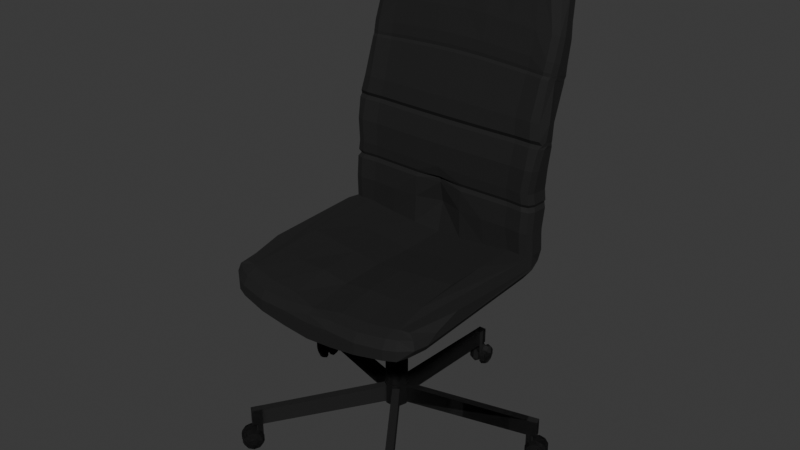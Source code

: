 # Source: office_chair.blend  (saved by Blender 4.3.34; exported with 4.5.12 LTS)
import bpy
from mathutils import Matrix  # noqa: F401  (used for matrix-valued properties, if any)

bpy.ops.wm.read_factory_settings(use_empty=True)
scene = bpy.context.scene
scene.name = 'Scene'

# ---- collections
col_collection = bpy.data.collections.new('Collection'); scene.collection.children.link(col_collection)

# ---- materials (node trees are filled in below, after node groups)
mat_material = bpy.data.materials.new('Material')
mat_material.alpha_threshold = 0.0
mat_material.roughness = 0.5
mat_material.line_color = (0.0, 0.0, 0.0, 1.0)

# ---- material node trees
mat_material.use_nodes = True; mat_material.node_tree.nodes.clear()
_N = mat_material.node_tree.nodes; _L = mat_material.node_tree.links
n0 = _N.new('ShaderNodeOutputMaterial'); n0.name = 'Material Output'; n0.location = (300, 300)
n1 = _N.new('ShaderNodeBsdfPrincipled'); n1.name = 'Principled BSDF'; n1.location = (10, 300)
n1.inputs[0].default_value = (0.007315, 0.007315, 0.007315, 1.0)
n1.inputs[2].default_value = 0.8818
n1.inputs[3].default_value = 1.45
_L.new(n1.outputs[0], n0.inputs[0])
n0.is_active_output = True

# ---- world
world_world = bpy.data.worlds.new('World'); scene.world = world_world
world_world.use_nodes = True; world_world.node_tree.nodes.clear()
_N = world_world.node_tree.nodes; _L = world_world.node_tree.links
n0 = _N.new('ShaderNodeOutputWorld'); n0.name = 'World Output'; n0.location = (300, 300)
n1 = _N.new('ShaderNodeBackground'); n1.name = 'Background'; n1.location = (10, 300)
n1.inputs[0].default_value = (0.05088, 0.05088, 0.05088, 1.0)
_L.new(n1.outputs[0], n0.inputs[0])
n0.is_active_output = True
world_world.color = (0.05088, 0.05088, 0.05088)
world_world.sun_shadow_jitter_overblur = 0.0

# ---- meshes
me_plane_001 = bpy.data.meshes.new('Plane.001')
me_plane_001.from_pydata([(-1.033, 0.9478, 0.1327), (-0.8236, -0.9498, 0.1078), (-0.5491, -1.002, 0.0726), (-0.2745, -1.003, 0.03187), (0.0, -1.004, 0.007902), (0.0, 0.9792, 0.0102), (-0.2745, 0.9768, 0.03486), (-0.5491, 0.983, 0.0725), (-0.8236, 0.9914, 0.1182), (-1.098, 0.9978, 0.2254), (-0.8236, 0.9912, 0.2285), (-0.8236, -0.9489, 0.2137), (-0.5491, -1.001, 0.1818), (-0.2745, -1.002, 0.1564), (0.0, -1.003, 0.1322), (0.0, 0.9864, 0.1009), (-0.2745, 0.9762, 0.1363), (-0.5491, 0.982, 0.1776), (-0.938, -0.8976, 0.1147), (-1.021, -0.5937, 0.1199), (-0.9888, -0.7918, 0.1249), (-1.085, -0.6423, 0.2152), (-0.938, -0.8969, 0.2184), (-1.054, -0.7914, 0.2203), (-0.8236, 0.9947, 0.3414), (0.0, 1.008, 0.2549), (-0.2745, 0.9806, 0.2865), (-0.5491, 0.9853, 0.3094), (-0.7521, 1.29, 0.1799), (4.955e-11, 1.274, 0.09235), (-0.2507, 1.276, 0.1096), (-0.5014, 1.282, 0.1437), (-0.7909, 1.288, 0.284), (-0.2636, 1.279, 0.2479), (-0.5273, 1.285, 0.2627), (5.231e-11, 1.28, 0.241), (-0.7865, 0.991, 0.5713), (5.801e-10, 1.089, 0.5616), (-0.2622, 0.9964, 0.5676), (-0.5244, 0.9822, 0.5697), (-0.7865, 1.314, 0.5527), (-0.5244, 1.321, 0.5531), (6.319e-10, 1.31, 0.5527), (-0.2622, 1.333, 0.5524), (-0.7873, 1.02, 0.7753), (1.656e-09, 1.054, 0.7741), (-0.2624, 1.005, 0.7759), (-0.5249, 1.011, 0.7757), (-0.7873, 1.329, 0.744), (-0.5249, 1.347, 0.7434), (1.708e-09, 1.336, 0.7438), (-0.2624, 1.357, 0.743), (-0.7698, 1.043, 0.8126), (-7.62e-10, 1.06, 0.812), (-0.2566, 1.028, 0.8131), (-0.5132, 1.035, 0.8129), (-0.7814, 1.026, 0.8472), (7.255e-09, 1.024, 0.8473), (-0.2605, 1.011, 0.8478), (-0.5209, 1.018, 0.8475), (-0.7814, 1.339, 0.8152), (-0.5209, 1.362, 0.8144), (7.306e-09, 1.346, 0.8149), (-0.2605, 1.377, 0.8139), (-0.7689, 1.029, 0.9499), (1.868e-09, 1.011, 0.9505), (-0.2563, 1.014, 0.9504), (-0.5126, 1.021, 0.9502), (-0.7689, 1.353, 0.9168), (-0.5126, 1.38, 0.9158), (1.918e-09, 1.367, 0.9163), (-0.2563, 1.393, 0.9153), (-0.7883, 1.056, 1.174), (7.847e-10, 1.037, 1.175), (-0.2628, 1.04, 1.174), (-0.5255, 1.047, 1.174), (-0.7883, 1.387, 1.124), (-0.5255, 1.412, 1.124), (8.366e-10, 1.402, 1.124), (-0.2628, 1.436, 1.123), (-0.7907, 1.117, 1.374), (0.002375, 1.098, 1.375), (-0.2844, 1.101, 1.375), (-0.5375, 1.108, 1.374), (-0.7907, 1.425, 1.313), (-0.5375, 1.449, 1.312), (0.0002019, 1.439, 1.314), (-0.2844, 1.466, 1.312), (-0.7765, 1.157, 1.4), (0.0002019, 1.139, 1.401), (-0.2588, 1.141, 1.401), (-0.5176, 1.148, 1.4), (-0.7792, 1.134, 1.441), (0.0002019, 1.117, 1.443), (-0.2597, 1.119, 1.443), (-0.5194, 1.126, 1.441), (-0.7792, 1.447, 1.37), (-0.5194, 1.462, 1.37), (0.0002019, 1.454, 1.373), (-0.2597, 1.492, 1.371), (-0.7591, 1.172, 1.595), (4.888e-09, 1.159, 1.605), (-0.253, 1.161, 1.604), (-0.506, 1.166, 1.599), (-0.7591, 1.478, 1.512), (-0.506, 1.511, 1.515), (4.938e-09, 1.492, 1.522), (-0.253, 1.527, 1.519), (-0.7726, 1.313, 1.967), (5.92e-09, 1.309, 1.999), (-0.2575, 1.31, 1.994), (-0.5151, 1.311, 1.982), (-0.7726, 1.592, 1.869), (-0.5151, 1.619, 1.883), (5.971e-09, 1.611, 1.9), (-0.2575, 1.631, 1.894), (-0.7772, 1.335, 1.99), (4.835e-09, 1.331, 2.023), (-0.2591, 1.332, 2.018), (-0.5181, 1.333, 2.006), (-0.7777, 1.337, 2.022), (5.044e-09, 1.334, 2.057), (-0.2592, 1.334, 2.052), (-0.5184, 1.335, 2.039), (-0.7777, 1.609, 1.926), (-0.5184, 1.636, 1.942), (5.095e-09, 1.629, 1.961), (-0.2592, 1.651, 1.955), (-0.7828, 1.361, 2.119), (4.966e-09, 1.36, 2.159), (-0.2609, 1.36, 2.154), (-0.5219, 1.36, 2.138), (-0.7828, 1.642, 2.024), (-0.5219, 1.667, 2.042), (5.018e-09, 1.658, 2.064), (-0.2609, 1.68, 2.057), (-0.7794, 1.438, 2.34), (4.447e-09, 1.45, 2.39), (-0.2598, 1.442, 2.383), (-0.5196, 1.44, 2.364), (-0.7794, 1.721, 2.244), (-0.5196, 1.741, 2.268), (4.498e-09, 1.74, 2.295), (-0.2598, 1.748, 2.287), (-0.9593, 0.9807, 0.3456), (-1.055, 1.067, 0.3342), (-1.09, 0.9929, 0.2474), (-1.056, 0.8779, 0.3469), (-1.027, 1.002, 0.3426), (-1.031, 1.208, 0.2086), (-0.9037, 1.294, 0.1918), (-0.9821, 1.27, 0.1994), (-1.055, 1.208, 0.3108), (-0.9309, 1.289, 0.2949), (-1.026, 1.274, 0.3003), (-1.049, 1.064, 0.5635), (-0.9531, 0.9755, 0.5707), (-1.021, 0.9975, 0.5677), (-1.049, 1.227, 0.5555), (-0.926, 1.295, 0.5531), (-1.005, 1.295, 0.5531), (-0.9537, 1.004, 0.7772), (-1.05, 1.091, 0.769), (-1.022, 1.025, 0.7753), (-0.9515, 1.294, 0.7452), (-1.05, 1.27, 0.7518), (-1.021, 1.303, 0.7466), (-1.026, 1.117, 0.8059), (-0.9302, 1.028, 0.8143), (-0.9983, 1.051, 0.8123), (-1.026, 1.272, 0.7911), (-0.9459, 1.01, 0.8491), (-1.042, 1.098, 0.8408), (-1.014, 1.031, 0.8472), (-1.042, 1.285, 0.8229), (-0.9443, 1.32, 0.8159), (-1.013, 1.31, 0.8179), (-0.9296, 1.012, 0.9518), (-1.025, 1.099, 0.9436), (-0.9972, 1.033, 0.9499), (-1.025, 1.298, 0.9245), (-0.9281, 1.326, 0.9177), (-0.9968, 1.322, 0.9196), (-0.9556, 1.037, 1.177), (-1.051, 1.125, 1.165), (-1.023, 1.058, 1.174), (-1.051, 1.286, 1.138), (-0.9542, 1.342, 1.126), (-1.023, 1.312, 1.13), (-0.9546, 1.1, 1.378), (-1.069, 1.188, 1.362), (-1.042, 1.122, 1.374), (-1.045, 1.352, 1.33), (-0.9514, 1.388, 1.314), (-1.017, 1.36, 1.319), (-1.072, 1.233, 1.387), (-0.948, 1.143, 1.403), (-1.055, 1.166, 1.399), (-1.038, 1.359, 1.364), (-1.008, 1.374, 1.354), (-0.9482, 1.118, 1.446), (-1.069, 1.207, 1.427), (-1.039, 1.14, 1.441), (-0.9439, 1.4, 1.372), (-1.042, 1.361, 1.39), (-1.013, 1.372, 1.378), (-1.066, 1.263, 1.578), (-0.9276, 1.156, 1.6), (-1.013, 1.178, 1.595), (-1.019, 1.422, 1.533), (-0.9193, 1.446, 1.512), (-0.9894, 1.436, 1.519), (-0.9363, 1.295, 1.965), (-1.03, 1.379, 1.934), (-1.003, 1.316, 1.956), (-1.04, 1.529, 1.885), (-0.9351, 1.569, 1.861), (-1.002, 1.567, 1.866), (-0.9426, 1.318, 1.987), (-1.036, 1.402, 1.955), (-1.009, 1.34, 1.977), (-1.04, 1.535, 1.912), (-0.9433, 1.322, 2.019), (-1.037, 1.404, 1.988), (-1.009, 1.346, 2.009), (-1.047, 1.545, 1.941), (-0.9424, 1.596, 1.917), (-1.009, 1.593, 1.922), (-0.9503, 1.354, 2.113), (-1.044, 1.436, 2.082), (-1.016, 1.381, 2.103), (-0.9494, 1.631, 2.013), (-1.042, 1.57, 2.035), (-1.016, 1.603, 2.017), (-1.037, 1.521, 2.296), (-0.9456, 1.444, 2.33), (-1.012, 1.474, 2.318), (-1.029, 1.63, 2.25), (-0.9432, 1.709, 2.23), (-1.005, 1.69, 2.232), (-0.6722, 1.731, 2.842), (-0.6922, 1.632, 2.795), (-0.6797, 1.673, 2.838), (2.69e-09, 1.739, 2.857), (2.921e-09, 1.639, 2.812), (2.752e-09, 1.68, 2.853), (-0.2376, 1.737, 2.849), (-0.242, 1.638, 2.804), (-0.2389, 1.679, 2.845), (-0.4753, 1.735, 2.86), (-0.4841, 1.635, 2.805), (-0.4779, 1.677, 2.856), (-0.691, 1.869, 2.704), (-0.6638, 1.833, 2.811), (-0.6762, 1.876, 2.774), (-0.4841, 1.894, 2.725), (-0.4753, 1.844, 2.827), (-0.4779, 1.89, 2.79), (2.969e-09, 1.888, 2.732), (2.709e-09, 1.84, 2.825), (2.791e-09, 1.883, 2.788), (-0.242, 1.886, 2.724), (-0.2376, 1.839, 2.816), (-0.2389, 1.882, 2.78), (-0.8151, 1.739, 2.804), (-0.9747, 1.69, 2.637), (-0.9158, 1.717, 2.726), (-0.7658, 1.715, 2.826), (-0.8089, 1.613, 2.751), (-0.7841, 1.656, 2.818), (-0.8004, 1.72, 2.813), (-0.9261, 1.628, 2.66), (-0.8772, 1.668, 2.744), (-0.7525, 1.83, 2.791), (-0.8075, 1.862, 2.653), (-0.7793, 1.866, 2.743), (-0.8151, 1.796, 2.784), (-0.9747, 1.783, 2.607), (-0.9158, 1.796, 2.7), (-0.797, 1.82, 2.78), (-0.9258, 1.846, 2.59), (-0.8759, 1.848, 2.685), (-0.8236, -0.7714, 0.3342), (-0.8236, -0.8947, 0.2997), (-0.5491, -1.0, 0.1952), (-0.5491, -0.8232, 0.312), (-0.5491, -0.9462, 0.2772), (-0.2745, -1.0, 0.1931), (-0.2745, -0.8239, 0.2999), (-0.2745, -0.9447, 0.2695), (0.0, -1.001, 0.1743), (0.0, -0.895, 0.2744), (0.0, -0.9683, 0.2456), (-1.054, -0.7914, 0.2209), (-0.9631, -0.7342, 0.3373), (-1.027, -0.7726, 0.3028), (-1.085, -0.6423, 0.2158), (-1.077, -0.1969, 0.3411), (-1.083, -0.5108, 0.2768), (-0.8679, -0.751, 0.3356), (-0.9174, -0.852, 0.3019), (-0.8236, 0.5365, 0.3594), (-0.8236, 0.07843, 0.3792), (-0.8236, -0.3813, 0.3605), (-0.5491, -0.4218, 0.3517), (-0.5491, 0.04842, 0.3669), (-0.5491, 0.5166, 0.3311), (-0.2745, -0.4236, 0.3522), (-0.2745, 0.04408, 0.3419), (-0.2745, 0.5104, 0.2996), (0.0, -0.4261, 0.3097), (0.0, 0.04121, 0.3048), (0.0, 0.5071, 0.2672), (0.0377, 1.777, -1.443), (0.0377, 1.784, -1.277), (0.03773, 1.828, -1.447), (0.03773, 1.835, -1.281), (0.03768, 1.717, -1.438), (0.03768, 1.724, -1.272), (0.0377, 1.772, -1.57), (0.03768, 1.712, -1.565), (0.0377, 1.77, -1.614), (0.03768, 1.71, -1.609), (0.03774, 1.848, -1.572), (0.03774, 1.846, -1.616), (0.03707, 1.817, -1.712), (0.03241, 1.889, -1.693), (0.02977, 1.935, -1.639), (0.03018, 1.938, -1.57), (0.03347, 1.897, -1.512), (0.03838, 1.826, -1.488), (0.04304, 1.754, -1.507), (0.04567, 1.708, -1.562), (0.04527, 1.705, -1.631), (0.04198, 1.747, -1.688), (0.08391, 1.821, -1.697), (0.0799, 1.883, -1.681), (0.07763, 1.923, -1.634), (0.07798, 1.926, -1.574), (0.08081, 1.89, -1.525), (0.08504, 1.829, -1.504), (0.08906, 1.767, -1.521), (0.09133, 1.728, -1.567), (0.09098, 1.725, -1.627), (0.08815, 1.761, -1.677), (0.1079, 1.826, -1.628), (0.1068, 1.844, -1.623), (0.1061, 1.855, -1.61), (0.1062, 1.855, -1.594), (0.107, 1.845, -1.58), (0.1082, 1.828, -1.574), (0.1093, 1.811, -1.578), (0.11, 1.8, -1.592), (0.1099, 1.799, -1.608), (0.1091, 1.809, -1.622), (-0.0377, 1.777, -1.443), (-0.0377, 1.784, -1.277), (-0.03773, 1.828, -1.447), (-0.03773, 1.835, -1.281), (-0.03769, 1.717, -1.438), (-0.03769, 1.724, -1.272), (-0.0377, 1.772, -1.57), (-0.03769, 1.712, -1.565), (-0.0377, 1.77, -1.614), (-0.03769, 1.71, -1.609), (-0.03775, 1.848, -1.572), (-0.03775, 1.846, -1.616), (-0.03707, 1.817, -1.712), (-0.03241, 1.889, -1.693), (-0.02978, 1.935, -1.639), (-0.03018, 1.938, -1.57), (-0.03347, 1.897, -1.512), (-0.03838, 1.826, -1.488), (-0.04304, 1.754, -1.507), (-0.04567, 1.708, -1.562), (-0.04527, 1.705, -1.631), (-0.04198, 1.747, -1.688), (-0.08392, 1.821, -1.697), (-0.0799, 1.883, -1.681), (-0.07763, 1.923, -1.634), (-0.07798, 1.926, -1.574), (-0.08081, 1.89, -1.525), (-0.08505, 1.829, -1.504), (-0.08906, 1.767, -1.521), (-0.09133, 1.728, -1.567), (-0.09098, 1.725, -1.627), (-0.08815, 1.761, -1.677), (-0.1079, 1.826, -1.628), (-0.1068, 1.844, -1.623), (-0.1061, 1.855, -1.61), (-0.1062, 1.855, -1.594), (-0.107, 1.845, -1.58), (-0.1082, 1.828, -1.574), (-0.1093, 1.811, -1.578), (-0.11, 1.8, -1.592), (-0.1099, 1.799, -1.608), (-0.1091, 1.809, -1.622), (0.03712, 0.1341, -1.351), (0.09733, 0.1814, -1.353), (0.1204, 0.258, -1.355), (0.09741, 0.3347, -1.358), (0.03726, 0.3821, -1.36), (0.03712, 0.135, -1.329), (0.09733, 0.1824, -1.33), (0.1204, 0.259, -1.333), (0.09741, 0.3356, -1.336), (0.03726, 0.383, -1.338), (0.03712, 0.1425, -1.149), (0.09733, 0.1898, -1.15), (0.1204, 0.2664, -1.153), (0.09741, 0.3431, -1.156), (0.03726, 0.3905, -1.157), (0.03712, 0.1438, -1.118), (0.09733, 0.1911, -1.12), (0.1204, 0.2677, -1.123), (0.09741, 0.3443, -1.125), (0.03726, 0.3917, -1.127), (0.03426, 0.1534, -1.119), (0.08982, 0.197, -1.12), (0.1111, 0.2677, -1.123), (0.08989, 0.3384, -1.125), (0.03438, 0.3822, -1.127), (0.03426, 0.1814, -0.4448), (0.08982, 0.225, -0.4463), (0.1111, 0.2957, -0.4488), (0.08989, 0.3664, -0.4513), (0.03438, 0.4102, -0.4529), (0.03707, 0.172, -0.4444), (0.09718, 0.2192, -0.4461), (0.1202, 0.2957, -0.4488), (0.09726, 0.3722, -0.4515), (0.0372, 0.4195, -0.4532), (0.03707, 0.1726, -0.429), (0.09718, 0.2199, -0.4306), (0.1202, 0.2963, -0.4333), (0.09726, 0.3729, -0.436), (0.0372, 0.4202, -0.4377), (0.03406, 0.183, -0.4216), (0.08929, 0.2264, -0.4231), (0.1104, 0.2967, -0.4256), (0.08937, 0.367, -0.4281), (0.03418, 0.4105, -0.4296), (0.02094, 0.2268, -0.4231), (0.05491, 0.2535, -0.4241), (0.0679, 0.2967, -0.4256), (0.05495, 0.3399, -0.4271), (0.02102, 0.3667, -0.4281), (0.02094, 0.2308, -0.3265), (0.05491, 0.2575, -0.3274), (0.0679, 0.3007, -0.329), (0.05495, 0.3439, -0.3305), (0.02102, 0.3707, -0.3314), (0.0248, 0.2179, -0.326), (0.06503, 0.2495, -0.3271), (0.08041, 0.3007, -0.329), (0.06508, 0.3519, -0.3308), (0.02489, 0.3836, -0.3319), (0.0248, 0.2204, -0.2668), (0.06503, 0.252, -0.2679), (0.08041, 0.3032, -0.2697), (0.06508, 0.3544, -0.2715), (0.02489, 0.386, -0.2726), (0.03254, 0.1949, -0.2562), (0.08531, 0.2364, -0.2576), (0.1055, 0.3036, -0.26), (0.08538, 0.3707, -0.2624), (0.03266, 0.4123, -0.2639), (0.04521, 0.1549, -0.1993), (0.1185, 0.2125, -0.2013), (0.1466, 0.3058, -0.2046), (0.1186, 0.3992, -0.2079), (0.04538, 0.4569, -0.2099), (0.03768, 1.717, -1.438), (0.03768, 1.724, -1.272), (-0.03712, 0.1341, -1.351), (-0.09733, 0.1814, -1.353), (-0.1204, 0.258, -1.355), (-0.09741, 0.3347, -1.358), (-0.03726, 0.3821, -1.36), (-0.03712, 0.135, -1.329), (-0.09733, 0.1824, -1.33), (-0.1204, 0.259, -1.333), (-0.09741, 0.3356, -1.336), (-0.03726, 0.383, -1.338), (-0.03712, 0.1425, -1.149), (-0.09733, 0.1898, -1.15), (-0.1204, 0.2664, -1.153), (-0.09741, 0.3431, -1.156), (-0.03726, 0.3905, -1.157), (-0.03712, 0.1438, -1.118), (-0.09733, 0.1911, -1.12), (-0.1204, 0.2677, -1.123), (-0.09741, 0.3443, -1.125), (-0.03726, 0.3917, -1.127), (-0.03426, 0.1534, -1.119), (-0.08982, 0.197, -1.12), (-0.1111, 0.2677, -1.123), (-0.08989, 0.3384, -1.125), (-0.03438, 0.3822, -1.127), (-0.03426, 0.1814, -0.4448), (-0.08982, 0.225, -0.4463), (-0.1111, 0.2957, -0.4488), (-0.08989, 0.3664, -0.4513), (-0.03438, 0.4102, -0.4529), (-0.03707, 0.172, -0.4444), (-0.09718, 0.2192, -0.4461), (-0.1202, 0.2957, -0.4488), (-0.09726, 0.3722, -0.4515), (-0.0372, 0.4195, -0.4532), (-0.03707, 0.1726, -0.429), (-0.09718, 0.2199, -0.4306), (-0.1202, 0.2963, -0.4333), (-0.09726, 0.3729, -0.436), (-0.0372, 0.4202, -0.4377), (-0.03406, 0.183, -0.4216), (-0.08929, 0.2264, -0.4231), (-0.1104, 0.2967, -0.4256), (-0.08937, 0.367, -0.4281), (-0.03418, 0.4105, -0.4296), (-0.02094, 0.2268, -0.4231), (-0.05491, 0.2535, -0.4241), (-0.0679, 0.2967, -0.4256), (-0.05495, 0.3399, -0.4271), (-0.02102, 0.3667, -0.4281), (-0.02094, 0.2308, -0.3265), (-0.05491, 0.2575, -0.3274), (-0.0679, 0.3007, -0.329), (-0.05495, 0.3439, -0.3305), (-0.02102, 0.3707, -0.3314), (-0.0248, 0.2179, -0.326), (-0.06503, 0.2495, -0.3271), (-0.08041, 0.3007, -0.329), (-0.06508, 0.3519, -0.3308), (-0.02489, 0.3836, -0.3319), (-0.0248, 0.2204, -0.2668), (-0.06503, 0.252, -0.2679), (-0.08041, 0.3032, -0.2697), (-0.06508, 0.3544, -0.2715), (-0.02489, 0.386, -0.2726), (-0.03254, 0.1949, -0.2562), (-0.08531, 0.2364, -0.2576), (-0.1055, 0.3036, -0.26), (-0.08538, 0.3707, -0.2624), (-0.03266, 0.4123, -0.2639), (-0.04521, 0.1549, -0.1993), (-0.1185, 0.2125, -0.2013), (-0.1466, 0.3058, -0.2046), (-0.1186, 0.3992, -0.2079), (-0.04538, 0.4569, -0.2099), (-0.03768, 1.717, -1.438), (-0.03768, 1.724, -1.272), (-1.323, 0.7653, -1.407), (-1.323, 0.7722, -1.241), (-1.368, 0.781, -1.41), (-1.368, 0.7879, -1.244), (-1.271, 0.7469, -1.404), (-1.271, 0.7539, -1.237), (-1.323, 0.76, -1.534), (-1.271, 0.7417, -1.531), (-1.323, 0.7582, -1.578), (-1.271, 0.7398, -1.575), (-1.39, 0.7835, -1.535), (-1.39, 0.7817, -1.579), (-1.369, 0.7694, -1.675), (-1.432, 0.7874, -1.654), (-1.472, 0.8006, -1.599), (-1.472, 0.8039, -1.53), (-1.432, 0.7961, -1.473), (-1.368, 0.7801, -1.451), (-1.304, 0.762, -1.472), (-1.265, 0.7488, -1.528), (-1.265, 0.7455, -1.597), (-1.305, 0.7534, -1.653), (-1.357, 0.8194, -1.662), (-1.412, 0.835, -1.644), (-1.446, 0.8463, -1.596), (-1.446, 0.8492, -1.536), (-1.412, 0.8424, -1.488), (-1.357, 0.8286, -1.469), (-1.302, 0.8131, -1.487), (-1.268, 0.8017, -1.535), (-1.268, 0.7988, -1.594), (-1.302, 0.8056, -1.643), (-1.352, 0.8476, -1.593), (-1.367, 0.8519, -1.588), (-1.377, 0.8551, -1.575), (-1.376, 0.8559, -1.558), (-1.367, 0.854, -1.545), (-1.352, 0.8502, -1.539), (-1.336, 0.8458, -1.544), (-1.327, 0.8426, -1.558), (-1.327, 0.8418, -1.574), (-1.336, 0.8437, -1.588), (-1.347, 0.6876, -1.404), (-1.347, 0.6945, -1.238), (-1.391, 0.7032, -1.407), (-1.391, 0.7101, -1.241), (-1.294, 0.6693, -1.401), (-1.294, 0.6762, -1.235), (-1.347, 0.6824, -1.531), (-1.294, 0.664, -1.528), (-1.347, 0.6805, -1.575), (-1.294, 0.6622, -1.572), (-1.413, 0.7058, -1.532), (-1.413, 0.704, -1.576), (-1.391, 0.693, -1.672), (-1.452, 0.7207, -1.652), (-1.49, 0.7393, -1.597), (-1.49, 0.7418, -1.527), (-1.453, 0.7271, -1.471), (-1.392, 0.701, -1.449), (-1.331, 0.6733, -1.469), (-1.293, 0.6547, -1.524), (-1.293, 0.6523, -1.594), (-1.331, 0.6669, -1.65), (-1.409, 0.6465, -1.656), (-1.462, 0.6704, -1.638), (-1.494, 0.6864, -1.59), (-1.494, 0.6885, -1.531), (-1.462, 0.6759, -1.482), (-1.41, 0.6534, -1.463), (-1.357, 0.6296, -1.48), (-1.325, 0.6136, -1.528), (-1.324, 0.6114, -1.588), (-1.357, 0.624, -1.636), (-1.418, 0.6253, -1.585), (-1.433, 0.632, -1.581), (-1.442, 0.6365, -1.567), (-1.442, 0.6371, -1.55), (-1.433, 0.6335, -1.537), (-1.418, 0.6272, -1.531), (-1.404, 0.6206, -1.536), (-1.395, 0.6161, -1.55), (-1.395, 0.6155, -1.566), (-1.404, 0.619, -1.58), (-0.8555, -0.9491, -1.346), (-0.8555, -0.9422, -1.18), (-0.8832, -0.9904, -1.348), (-0.8832, -0.9835, -1.182), (-0.8232, -0.9008, -1.346), (-0.8232, -0.8938, -1.179), (-0.8555, -0.9544, -1.473), (-0.8232, -0.906, -1.472), (-0.8555, -0.9562, -1.517), (-0.8232, -0.9079, -1.517), (-0.8968, -1.016, -1.471), (-0.8968, -1.018, -1.515), (-0.8829, -1.002, -1.612), (-0.9177, -1.062, -1.589), (-0.9394, -1.097, -1.532), (-0.9398, -1.094, -1.463), (-0.9186, -1.054, -1.408), (-0.884, -0.9921, -1.389), (-0.8492, -0.9325, -1.412), (-0.8275, -0.8976, -1.469), (-0.8271, -0.9007, -1.539), (-0.8483, -0.9406, -1.593), (-0.9228, -0.9747, -1.598), (-0.9528, -1.026, -1.578), (-0.9715, -1.056, -1.529), (-0.9718, -1.053, -1.469), (-0.9536, -1.019, -1.422), (-0.9238, -0.966, -1.405), (-0.8938, -0.9147, -1.426), (-0.875, -0.8846, -1.475), (-0.8747, -0.8873, -1.535), (-0.893, -0.9217, -1.582), (-0.9432, -0.9581, -1.529), (-0.9516, -0.9725, -1.524), (-0.9569, -0.9809, -1.51), (-0.957, -0.9801, -1.493), (-0.9518, -0.9705, -1.48), (-0.9435, -0.9557, -1.475), (-0.9351, -0.9413, -1.481), (-0.9299, -0.9328, -1.495), (-0.9298, -0.9336, -1.512), (-0.9349, -0.9432, -1.525), (-0.7945, -0.9971, -1.345), (-0.7945, -0.9902, -1.179), (-0.8222, -1.038, -1.346), (-0.8222, -1.032, -1.18), (-0.7622, -0.9487, -1.344), (-0.7622, -0.9418, -1.177), (-0.7945, -1.002, -1.471), (-0.7622, -0.954, -1.471), (-0.7945, -1.004, -1.516), (-0.7622, -0.9558, -1.515), (-0.8357, -1.064, -1.469), (-0.8357, -1.066, -1.513), (-0.8229, -1.049, -1.611), (-0.8653, -1.103, -1.587), (-0.8912, -1.135, -1.53), (-0.8909, -1.132, -1.461), (-0.8645, -1.096, -1.406), (-0.8219, -1.041, -1.387), (-0.7795, -0.9873, -1.41), (-0.7536, -0.9557, -1.467), (-0.7539, -0.9583, -1.537), (-0.7804, -0.9941, -1.591), (-0.787, -1.082, -1.594), (-0.8235, -1.128, -1.574), (-0.8459, -1.155, -1.525), (-0.8456, -1.153, -1.466), (-0.8228, -1.122, -1.418), (-0.7862, -1.074, -1.402), (-0.7497, -1.028, -1.422), (-0.7273, -1.001, -1.471), (-0.7275, -1.003, -1.53), (-0.7504, -1.034, -1.578), (-0.7686, -1.095, -1.525), (-0.7789, -1.108, -1.519), (-0.7851, -1.116, -1.505), (-0.7851, -1.115, -1.488), (-0.7787, -1.107, -1.475), (-0.7684, -1.093, -1.471), (-0.7582, -1.08, -1.476), (-0.7519, -1.073, -1.49), (-0.752, -1.073, -1.507), (-0.7584, -1.082, -1.52), (0.7945, -0.9971, -1.345), (0.7945, -0.9902, -1.179), (0.8222, -1.038, -1.346), (0.8222, -1.032, -1.18), (0.7622, -0.9487, -1.344), (0.7622, -0.9418, -1.177), (0.7945, -1.002, -1.471), (0.7622, -0.954, -1.471), (0.7945, -1.004, -1.516), (0.7622, -0.9558, -1.515), (0.8357, -1.064, -1.469), (0.8357, -1.066, -1.513), (0.8229, -1.049, -1.611), (0.8653, -1.103, -1.587), (0.8913, -1.135, -1.53), (0.8909, -1.132, -1.461), (0.8645, -1.096, -1.406), (0.8219, -1.041, -1.387), (0.7795, -0.9873, -1.41), (0.7536, -0.9557, -1.467), (0.7539, -0.9583, -1.537), (0.7804, -0.9941, -1.591), (0.787, -1.082, -1.594), (0.8235, -1.128, -1.574), (0.8459, -1.155, -1.525), (0.8456, -1.153, -1.466), (0.8228, -1.122, -1.418), (0.7862, -1.074, -1.402), (0.7497, -1.028, -1.422), (0.7273, -1.001, -1.471), (0.7275, -1.003, -1.53), (0.7504, -1.034, -1.578), (0.7686, -1.095, -1.525), (0.7789, -1.108, -1.519), (0.7851, -1.116, -1.505), (0.7851, -1.115, -1.488), (0.7787, -1.107, -1.475), (0.7684, -1.093, -1.471), (0.7582, -1.08, -1.476), (0.7519, -1.073, -1.49), (0.752, -1.073, -1.507), (0.7584, -1.082, -1.52), (0.8555, -0.9491, -1.346), (0.8555, -0.9422, -1.18), (0.8832, -0.9904, -1.348), (0.8832, -0.9835, -1.182), (0.8232, -0.9008, -1.346), (0.8232, -0.8938, -1.179), (0.8555, -0.9544, -1.473), (0.8232, -0.906, -1.472), (0.8555, -0.9562, -1.517), (0.8232, -0.9079, -1.517), (0.8968, -1.016, -1.471), (0.8968, -1.018, -1.515), (0.8829, -1.002, -1.612), (0.9177, -1.062, -1.589), (0.9394, -1.097, -1.532), (0.9398, -1.094, -1.463), (0.9186, -1.054, -1.408), (0.884, -0.9921, -1.389), (0.8492, -0.9325, -1.412), (0.8275, -0.8976, -1.469), (0.8271, -0.9007, -1.539), (0.8483, -0.9406, -1.593), (0.9228, -0.9747, -1.598), (0.9528, -1.026, -1.578), (0.9715, -1.056, -1.529), (0.9718, -1.053, -1.469), (0.9536, -1.019, -1.422), (0.9238, -0.966, -1.405), (0.8938, -0.9147, -1.426), (0.875, -0.8846, -1.475), (0.8747, -0.8873, -1.535), (0.893, -0.9217, -1.582), (0.9432, -0.9581, -1.529), (0.9516, -0.9725, -1.524), (0.9569, -0.9809, -1.51), (0.957, -0.9801, -1.493), (0.9518, -0.9705, -1.48), (0.9435, -0.9557, -1.475), (0.9351, -0.9413, -1.481), (0.9299, -0.9328, -1.495), (0.9298, -0.9336, -1.512), (0.9349, -0.9432, -1.525), (1.347, 0.6876, -1.404), (1.347, 0.6945, -1.238), (1.391, 0.7032, -1.407), (1.391, 0.7101, -1.241), (1.294, 0.6693, -1.401), (1.294, 0.6762, -1.235), (1.347, 0.6824, -1.531), (1.294, 0.664, -1.528), (1.347, 0.6805, -1.575), (1.294, 0.6622, -1.572), (1.413, 0.7058, -1.532), (1.413, 0.704, -1.576), (1.391, 0.693, -1.672), (1.452, 0.7207, -1.652), (1.49, 0.7393, -1.597), (1.49, 0.7418, -1.527), (1.453, 0.7271, -1.471), (1.392, 0.701, -1.449), (1.331, 0.6733, -1.469), (1.293, 0.6547, -1.524), (1.293, 0.6523, -1.594), (1.331, 0.6669, -1.65), (1.409, 0.6466, -1.656), (1.462, 0.6704, -1.638), (1.494, 0.6864, -1.59), (1.494, 0.6885, -1.531), (1.462, 0.6759, -1.482), (1.41, 0.6534, -1.463), (1.357, 0.6296, -1.48), (1.325, 0.6136, -1.528), (1.324, 0.6114, -1.588), (1.357, 0.624, -1.636), (1.418, 0.6253, -1.585), (1.433, 0.632, -1.581), (1.442, 0.6365, -1.567), (1.442, 0.6371, -1.55), (1.433, 0.6335, -1.537), (1.418, 0.6272, -1.531), (1.404, 0.6206, -1.536), (1.395, 0.6161, -1.55), (1.395, 0.6155, -1.566), (1.404, 0.619, -1.58), (1.323, 0.7653, -1.407), (1.323, 0.7722, -1.241), (1.368, 0.781, -1.41), (1.368, 0.7879, -1.244), (1.271, 0.7469, -1.404), (1.271, 0.7539, -1.237), (1.323, 0.76, -1.534), (1.271, 0.7417, -1.531), (1.323, 0.7582, -1.578), (1.271, 0.7398, -1.575), (1.39, 0.7835, -1.535), (1.39, 0.7817, -1.579), (1.369, 0.7694, -1.675), (1.432, 0.7874, -1.654), (1.472, 0.8006, -1.599), (1.472, 0.8039, -1.53), (1.432, 0.7961, -1.473), (1.368, 0.7801, -1.451), (1.304, 0.762, -1.472), (1.265, 0.7488, -1.528), (1.265, 0.7455, -1.597), (1.305, 0.7534, -1.653), (1.357, 0.8194, -1.662), (1.412, 0.835, -1.644), (1.446, 0.8463, -1.596), (1.446, 0.8492, -1.536), (1.412, 0.8424, -1.488), (1.357, 0.8286, -1.469), (1.302, 0.8131, -1.487), (1.268, 0.8017, -1.535), (1.268, 0.7988, -1.594), (1.302, 0.8056, -1.643), (1.352, 0.8476, -1.593), (1.367, 0.8519, -1.588), (1.377, 0.8551, -1.575), (1.376, 0.8559, -1.558), (1.367, 0.854, -1.545), (1.352, 0.8502, -1.539), (1.336, 0.8458, -1.544), (1.327, 0.8426, -1.558), (1.327, 0.8418, -1.574), (1.336, 0.8437, -1.588), (-0.192, -0.2389, -0.1853), (0.192, -0.2389, -0.1853), (-0.192, 0.4774, -0.2107), (0.192, 0.4774, -0.2107), (-0.1334, 0.4566, -0.2099), (-0.1334, 0.1463, -0.199), (0.1334, 0.1463, -0.199), (0.1334, 0.4566, -0.2099), (-0.08034, 0.392, -0.277), (-0.08034, 0.2051, -0.2704), (0.08034, 0.2051, -0.2704), (0.08034, 0.392, -0.277), (-0.1959, 0.4719, -0.1993), (-0.1959, -0.259, -0.1735), (0.1959, -0.259, -0.1735), (0.1959, 0.4719, -0.1993), (-0.1959, 0.4758, -0.09562), (-0.1959, -0.2557, -0.1035), (0.1959, -0.2557, -0.1035), (0.1959, 0.4758, -0.09562), (-0.1959, 0.4746, -0.005398), (-0.1959, -0.2569, -0.008431), (0.1959, -0.2569, -0.008431), (0.1959, 0.4746, -0.005398), (-0.3013, 0.7765, -0.008297), (-0.3013, -0.3488, -0.01296), (0.3013, -0.3488, -0.01296), (0.3013, 0.7765, -0.008297), (-0.3013, 0.7763, 0.01982), (-0.3013, -0.3489, 0.01515), (0.3013, -0.3489, 0.01515), (0.3013, 0.7763, 0.01982)], [], [(18, 1, 11, 22), (1, 8, 7, 2), (2, 7, 6, 3), (3, 6, 5, 4), (23, 22, 293), (34, 32, 40, 41), (7, 8, 10, 17), (8, 0, 9, 10), (1, 2, 12, 11), (2, 3, 13, 12), (3, 4, 14, 13), (18, 20, 19, 0, 8, 1), (5, 6, 16, 15), (6, 7, 17, 16), (21, 19, 20, 23), (23, 20, 18, 22), (0, 19, 21, 9), (297, 294, 299, 282, 303, 302, 301, 24, 144, 147), (13, 14, 290, 287), (9, 146, 145, 152, 149), (301, 306, 27, 24), (306, 309, 26, 27), (12, 13, 287, 284), (17, 10, 28, 31), (309, 312, 25, 26), (9, 21, 296, 298, 297, 147, 146), (21, 23, 293, 296), (32, 153, 159, 40), (31, 28, 32, 34), (30, 31, 34, 33), (10, 9, 149, 151, 150, 28), (29, 30, 33, 35), (33, 34, 41, 43), (35, 33, 43, 42), (15, 16, 30, 29), (16, 17, 31, 30), (152, 145, 155, 158), (41, 40, 48, 49), (43, 41, 49, 51), (156, 36, 44, 161), (42, 43, 51, 50), (158, 155, 162, 165), (26, 25, 37, 38), (27, 26, 38, 39), (24, 27, 39, 36), (28, 150, 153, 32), (161, 44, 52, 168), (40, 159, 164, 48), (38, 37, 45, 46), (39, 38, 46, 47), (36, 39, 47, 44), (46, 45, 53, 54), (47, 46, 54, 55), (44, 47, 55, 52), (165, 162, 167, 170), (51, 63, 62, 50), (59, 58, 66, 67), (58, 57, 65, 66), (60, 175, 181, 68), (54, 53, 57, 58), (55, 54, 58, 59), (52, 55, 59, 56), (170, 167, 172, 174), (49, 61, 63, 51), (168, 52, 56, 171), (64, 67, 75, 72), (67, 66, 74, 75), (66, 65, 73, 74), (56, 59, 67, 64), (174, 172, 178, 180), (62, 63, 71, 70), (171, 56, 64, 177), (63, 61, 69, 71), (61, 60, 68, 69), (78, 79, 87, 86), (186, 184, 190, 192), (72, 75, 83, 80), (75, 74, 82, 83), (74, 73, 81, 82), (180, 178, 184, 186), (70, 71, 79, 78), (177, 64, 72, 183), (71, 69, 77, 79), (69, 68, 76, 77), (68, 181, 187, 76), (87, 99, 98, 86), (189, 80, 88, 196), (85, 97, 99, 87), (192, 190, 195, 198), (80, 83, 91, 88), (83, 82, 90, 91), (183, 72, 80, 189), (79, 77, 85, 87), (77, 76, 84, 85), (76, 187, 193, 84), (196, 88, 92, 200), (84, 96, 97, 85), (198, 195, 201, 204), (88, 91, 95, 92), (82, 81, 89, 90), (96, 203, 210, 104), (97, 96, 104, 105), (99, 97, 105, 107), (200, 92, 100, 207), (90, 89, 93, 94), (91, 90, 94, 95), (104, 210, 216, 112), (105, 104, 112, 113), (94, 93, 101, 102), (95, 94, 102, 103), (92, 95, 103, 100), (204, 201, 206, 209), (98, 99, 107, 106), (110, 109, 117, 118), (102, 101, 109, 110), (103, 102, 110, 111), (100, 103, 111, 108), (209, 206, 213, 215), (106, 107, 115, 114), (207, 100, 108, 212), (107, 105, 113, 115), (119, 118, 122, 123), (118, 117, 121, 122), (111, 110, 118, 119), (108, 111, 119, 116), (215, 213, 219, 221), (212, 108, 116, 218), (225, 223, 229, 232), (120, 123, 131, 128), (123, 122, 130, 131), (122, 121, 129, 130), (116, 119, 123, 120), (221, 219, 223, 225), (218, 116, 120, 222), (132, 231, 238, 140), (133, 132, 140, 141), (135, 133, 141, 143), (228, 128, 136, 235), (126, 127, 135, 134), (222, 120, 128, 228), (127, 125, 133, 135), (125, 124, 132, 133), (124, 226, 231, 132), (136, 139, 250, 241), (143, 141, 255, 261), (140, 238, 274, 252), (130, 129, 137, 138), (131, 130, 138, 139), (128, 131, 139, 136), (232, 229, 234, 237), (134, 135, 143, 142), (264, 270, 267, 240, 253, 273, 279, 276), (138, 137, 244, 247), (139, 138, 247, 250), (141, 140, 252, 255), (246, 243, 259, 262), (249, 246, 262, 256), (142, 143, 261, 258), (235, 136, 241, 268), (235, 268, 271, 236), (240, 249, 256, 253), (144, 148, 145, 146, 147), (149, 152, 154, 151), (151, 154, 153, 150), (162, 155, 157, 163), (163, 157, 156, 161), (152, 158, 160, 154), (154, 160, 159, 153), (144, 156, 157, 148), (148, 157, 155, 145), (166, 165, 170, 174, 176), (48, 60, 61, 49), (158, 165, 166, 160), (160, 166, 164, 159), (168, 171, 173, 169), (169, 173, 172, 167), (175, 164, 166, 176), (60, 48, 164, 175), (161, 168, 169, 163), (163, 169, 167, 162), (181, 175, 176, 182), (182, 176, 174, 180), (171, 177, 179, 173), (173, 179, 178, 172), (184, 178, 179, 185), (185, 179, 177, 183), (180, 186, 188, 182), (182, 188, 187, 181), (190, 184, 185, 191), (191, 185, 183, 189), (186, 192, 194, 188), (188, 194, 193, 187), (201, 195, 197, 202), (202, 197, 196, 200), (195, 190, 191, 197), (197, 191, 189, 196), (192, 198, 199, 194), (194, 199, 205, 203, 193), (204, 209, 211, 205), (205, 211, 210, 203), (198, 204, 205, 199), (96, 84, 193, 203), (207, 212, 214, 208), (208, 214, 213, 206), (209, 215, 217, 211), (211, 217, 216, 210), (200, 207, 208, 202), (202, 208, 206, 201), (212, 218, 220, 214), (214, 220, 219, 213), (115, 127, 126, 114), (223, 219, 220, 224), (224, 220, 218, 222), (113, 125, 127, 115), (232, 237, 239, 233), (233, 239, 238, 231), (229, 223, 224, 230), (230, 224, 222, 228), (225, 232, 233, 227), (227, 233, 231, 226), (239, 280, 274, 238), (237, 234, 265, 277), (237, 277, 280, 239), (228, 235, 236, 230), (230, 236, 234, 229), (236, 271, 265, 234), (144, 24, 36, 156), (243, 246, 248, 245), (245, 248, 247, 244), (246, 249, 251, 248), (248, 251, 250, 247), (249, 240, 242, 251), (251, 242, 241, 250), (258, 261, 263, 260), (260, 263, 262, 259), (261, 255, 257, 263), (263, 257, 256, 262), (255, 252, 254, 257), (257, 254, 253, 256), (267, 270, 272, 269), (269, 272, 271, 268), (270, 264, 266, 272), (272, 266, 265, 271), (276, 279, 281, 278), (278, 281, 280, 277), (279, 273, 275, 281), (281, 275, 274, 280), (240, 267, 269, 242), (242, 269, 268, 241), (264, 276, 278, 266), (266, 278, 277, 265), (273, 253, 254, 275), (275, 254, 252, 274), (11, 284, 286, 283), (283, 286, 285, 282), (284, 287, 289, 286), (286, 289, 288, 285), (287, 290, 292, 289), (289, 292, 291, 288), (294, 297, 298, 295), (295, 298, 296, 293), (299, 294, 295, 300), (300, 295, 293, 22), (282, 299, 300, 283), (283, 300, 22, 11), (11, 12, 284), (112, 124, 125, 113), (112, 216, 226, 124), (216, 217, 227, 226), (217, 215, 221, 225, 227), (288, 291, 310, 307), (307, 310, 311, 308), (308, 311, 312, 309), (285, 288, 307, 304), (304, 307, 308, 305), (305, 308, 309, 306), (282, 285, 304, 303), (303, 304, 305, 302), (302, 305, 306, 301), (313, 317, 320, 319), (314, 313, 315, 316), (318, 317, 313, 314), (319, 320, 322, 321), (319, 321, 324, 323), (326, 327, 328, 329, 330, 331, 332, 333, 334, 325), (342, 341, 351, 352), (332, 331, 341, 342), (329, 328, 338, 339), (326, 325, 335, 336), (333, 332, 342, 343), (330, 329, 339, 340), (327, 326, 336, 337), (334, 333, 343, 344), (331, 330, 340, 341), (328, 327, 337, 338), (325, 334, 344, 335), (346, 345, 354, 353, 352, 351, 350, 349, 348, 347), (339, 338, 348, 349), (336, 335, 345, 346), (343, 342, 352, 353), (340, 339, 349, 350), (337, 336, 346, 347), (344, 343, 353, 354), (341, 340, 350, 351), (338, 337, 347, 348), (335, 344, 354, 345), (355, 361, 362, 359), (356, 358, 357, 355), (360, 356, 355, 359), (361, 363, 364, 362), (361, 365, 366, 363), (368, 367, 376, 375, 374, 373, 372, 371, 370, 369), (384, 394, 393, 383), (374, 384, 383, 373), (371, 381, 380, 370), (368, 378, 377, 367), (375, 385, 384, 374), (372, 382, 381, 371), (369, 379, 378, 368), (376, 386, 385, 375), (373, 383, 382, 372), (370, 380, 379, 369), (367, 377, 386, 376), (388, 389, 390, 391, 392, 393, 394, 395, 396, 387), (381, 391, 390, 380), (378, 388, 387, 377), (385, 395, 394, 384), (382, 392, 391, 381), (379, 389, 388, 378), (386, 396, 395, 385), (383, 393, 392, 382), (380, 390, 389, 379), (377, 387, 396, 386), (405, 406, 411, 410), (400, 401, 406, 405), (397, 398, 403, 402), (398, 399, 404, 403), (399, 400, 405, 404), (407, 408, 413, 412), (402, 403, 408, 407), (403, 404, 409, 408), (404, 405, 410, 409), (412, 413, 418, 417), (408, 409, 414, 413), (409, 410, 415, 414), (410, 411, 416, 415), (413, 414, 419, 418), (414, 415, 420, 419), (415, 416, 421, 420), (423, 424, 429, 428), (418, 419, 424, 423), (419, 420, 425, 424), (420, 421, 426, 425), (417, 418, 423, 422), (424, 425, 430, 429), (425, 426, 431, 430), (422, 423, 428, 427), (429, 430, 435, 434), (430, 431, 436, 435), (427, 428, 433, 432), (428, 429, 434, 433), (439, 440, 445, 444), (434, 435, 440, 439), (435, 436, 441, 440), (432, 433, 438, 437), (433, 434, 439, 438), (440, 441, 446, 445), (437, 438, 443, 442), (438, 439, 444, 443), (445, 446, 451, 450), (442, 443, 448, 447), (443, 444, 449, 448), (444, 445, 450, 449), (452, 453, 458, 457), (450, 451, 456, 455), (447, 448, 453, 452), (448, 449, 454, 453), (449, 450, 455, 454), (453, 454, 459, 458), (454, 455, 460, 459), (455, 456, 461, 460), (458, 459, 464, 463), (459, 460, 465, 464), (460, 461, 466, 465), (457, 458, 463, 462), (463, 464, 469, 468), (464, 465, 470, 469), (465, 466, 471, 470), (462, 463, 468, 467), (411, 406, 472, 473), (482, 487, 488, 483), (477, 482, 483, 478), (474, 479, 480, 475), (475, 480, 481, 476), (476, 481, 482, 477), (484, 489, 490, 485), (479, 484, 485, 480), (480, 485, 486, 481), (481, 486, 487, 482), (489, 494, 495, 490), (485, 490, 491, 486), (486, 491, 492, 487), (487, 492, 493, 488), (490, 495, 496, 491), (491, 496, 497, 492), (492, 497, 498, 493), (500, 505, 506, 501), (495, 500, 501, 496), (496, 501, 502, 497), (497, 502, 503, 498), (494, 499, 500, 495), (501, 506, 507, 502), (502, 507, 508, 503), (499, 504, 505, 500), (506, 511, 512, 507), (507, 512, 513, 508), (504, 509, 510, 505), (505, 510, 511, 506), (516, 521, 522, 517), (511, 516, 517, 512), (512, 517, 518, 513), (509, 514, 515, 510), (510, 515, 516, 511), (517, 522, 523, 518), (514, 519, 520, 515), (515, 520, 521, 516), (522, 527, 528, 523), (519, 524, 525, 520), (520, 525, 526, 521), (521, 526, 527, 522), (529, 534, 535, 530), (527, 532, 533, 528), (524, 529, 530, 525), (525, 530, 531, 526), (526, 531, 532, 527), (530, 535, 536, 531), (531, 536, 537, 532), (532, 537, 538, 533), (535, 540, 541, 536), (536, 541, 542, 537), (537, 542, 543, 538), (534, 539, 540, 535), (540, 545, 546, 541), (541, 546, 547, 542), (542, 547, 548, 543), (539, 544, 545, 540), (488, 550, 549, 483), (551, 555, 558, 557), (552, 551, 553, 554), (556, 555, 551, 552), (557, 558, 560, 559), (557, 559, 562, 561), (564, 565, 566, 567, 568, 569, 570, 571, 572, 563), (580, 579, 589, 590), (570, 569, 579, 580), (567, 566, 576, 577), (564, 563, 573, 574), (571, 570, 580, 581), (568, 567, 577, 578), (565, 564, 574, 575), (572, 571, 581, 582), (569, 568, 578, 579), (566, 565, 575, 576), (563, 572, 582, 573), (584, 583, 592, 591, 590, 589, 588, 587, 586, 585), (577, 576, 586, 587), (574, 573, 583, 584), (581, 580, 590, 591), (578, 577, 587, 588), (575, 574, 584, 585), (582, 581, 591, 592), (579, 578, 588, 589), (576, 575, 585, 586), (573, 582, 592, 583), (593, 599, 600, 597), (594, 596, 595, 593), (598, 594, 593, 597), (599, 601, 602, 600), (599, 603, 604, 601), (606, 605, 614, 613, 612, 611, 610, 609, 608, 607), (622, 632, 631, 621), (612, 622, 621, 611), (609, 619, 618, 608), (606, 616, 615, 605), (613, 623, 622, 612), (610, 620, 619, 609), (607, 617, 616, 606), (614, 624, 623, 613), (611, 621, 620, 610), (608, 618, 617, 607), (605, 615, 624, 614), (626, 627, 628, 629, 630, 631, 632, 633, 634, 625), (619, 629, 628, 618), (616, 626, 625, 615), (623, 633, 632, 622), (620, 630, 629, 619), (617, 627, 626, 616), (624, 634, 633, 623), (621, 631, 630, 620), (618, 628, 627, 617), (615, 625, 634, 624), (635, 639, 642, 641), (636, 635, 637, 638), (640, 639, 635, 636), (641, 642, 644, 643), (641, 643, 646, 645), (648, 649, 650, 651, 652, 653, 654, 655, 656, 647), (664, 663, 673, 674), (654, 653, 663, 664), (651, 650, 660, 661), (648, 647, 657, 658), (655, 654, 664, 665), (652, 651, 661, 662), (649, 648, 658, 659), (656, 655, 665, 666), (653, 652, 662, 663), (650, 649, 659, 660), (647, 656, 666, 657), (668, 667, 676, 675, 674, 673, 672, 671, 670, 669), (661, 660, 670, 671), (658, 657, 667, 668), (665, 664, 674, 675), (662, 661, 671, 672), (659, 658, 668, 669), (666, 665, 675, 676), (663, 662, 672, 673), (660, 659, 669, 670), (657, 666, 676, 667), (677, 683, 684, 681), (678, 680, 679, 677), (682, 678, 677, 681), (683, 685, 686, 684), (683, 687, 688, 685), (690, 689, 698, 697, 696, 695, 694, 693, 692, 691), (706, 716, 715, 705), (696, 706, 705, 695), (693, 703, 702, 692), (690, 700, 699, 689), (697, 707, 706, 696), (694, 704, 703, 693), (691, 701, 700, 690), (698, 708, 707, 697), (695, 705, 704, 694), (692, 702, 701, 691), (689, 699, 708, 698), (710, 711, 712, 713, 714, 715, 716, 717, 718, 709), (703, 713, 712, 702), (700, 710, 709, 699), (707, 717, 716, 706), (704, 714, 713, 703), (701, 711, 710, 700), (708, 718, 717, 707), (705, 715, 714, 704), (702, 712, 711, 701), (699, 709, 718, 708), (719, 723, 726, 725), (720, 719, 721, 722), (724, 723, 719, 720), (725, 726, 728, 727), (725, 727, 730, 729), (732, 733, 734, 735, 736, 737, 738, 739, 740, 731), (748, 747, 757, 758), (738, 737, 747, 748), (735, 734, 744, 745), (732, 731, 741, 742), (739, 738, 748, 749), (736, 735, 745, 746), (733, 732, 742, 743), (740, 739, 749, 750), (737, 736, 746, 747), (734, 733, 743, 744), (731, 740, 750, 741), (752, 751, 760, 759, 758, 757, 756, 755, 754, 753), (745, 744, 754, 755), (742, 741, 751, 752), (749, 748, 758, 759), (746, 745, 755, 756), (743, 742, 752, 753), (750, 749, 759, 760), (747, 746, 756, 757), (744, 743, 753, 754), (741, 750, 760, 751), (761, 767, 768, 765), (762, 764, 763, 761), (766, 762, 761, 765), (767, 769, 770, 768), (767, 771, 772, 769), (774, 773, 782, 781, 780, 779, 778, 777, 776, 775), (790, 800, 799, 789), (780, 790, 789, 779), (777, 787, 786, 776), (774, 784, 783, 773), (781, 791, 790, 780), (778, 788, 787, 777), (775, 785, 784, 774), (782, 792, 791, 781), (779, 789, 788, 778), (776, 786, 785, 775), (773, 783, 792, 782), (794, 795, 796, 797, 798, 799, 800, 801, 802, 793), (787, 797, 796, 786), (784, 794, 793, 783), (791, 801, 800, 790), (788, 798, 797, 787), (785, 795, 794, 784), (792, 802, 801, 791), (789, 799, 798, 788), (786, 796, 795, 785), (783, 793, 802, 792), (803, 807, 810, 809), (804, 803, 805, 806), (808, 807, 803, 804), (809, 810, 812, 811), (809, 811, 814, 813), (816, 817, 818, 819, 820, 821, 822, 823, 824, 815), (832, 831, 841, 842), (822, 821, 831, 832), (819, 818, 828, 829), (816, 815, 825, 826), (823, 822, 832, 833), (820, 819, 829, 830), (817, 816, 826, 827), (824, 823, 833, 834), (821, 820, 830, 831), (818, 817, 827, 828), (815, 824, 834, 825), (836, 835, 844, 843, 842, 841, 840, 839, 838, 837), (829, 828, 838, 839), (826, 825, 835, 836), (833, 832, 842, 843), (830, 829, 839, 840), (827, 826, 836, 837), (834, 833, 843, 844), (831, 830, 840, 841), (828, 827, 837, 838), (825, 834, 844, 835), (845, 851, 852, 849), (846, 848, 847, 845), (850, 846, 845, 849), (851, 853, 854, 852), (851, 855, 856, 853), (858, 857, 866, 865, 864, 863, 862, 861, 860, 859), (874, 884, 883, 873), (864, 874, 873, 863), (861, 871, 870, 860), (858, 868, 867, 857), (865, 875, 874, 864), (862, 872, 871, 861), (859, 869, 868, 858), (866, 876, 875, 865), (863, 873, 872, 862), (860, 870, 869, 859), (857, 867, 876, 866), (878, 879, 880, 881, 882, 883, 884, 885, 886, 877), (871, 881, 880, 870), (868, 878, 877, 867), (875, 885, 884, 874), (872, 882, 881, 871), (869, 879, 878, 868), (876, 886, 885, 875), (873, 883, 882, 872), (870, 880, 879, 869), (867, 877, 886, 876), (404, 409, 808, 807), (405, 410, 850, 849), (724, 766, 765, 723), (402, 407, 724, 723), (403, 408, 766, 765), (484, 479, 681, 682), (407, 402, 479, 484), (397, 402, 479, 474), (406, 401, 478, 483), (407, 412, 489, 484), (412, 417, 494, 489), (416, 493, 498, 421), (411, 488, 493, 416), (481, 486, 598, 597), (482, 487, 556, 555), (485, 480, 639, 640), (640, 485, 484, 682), (408, 766, 724, 407), (765, 403, 402, 723), (850, 410, 409, 808), (849, 405, 404, 807), (810, 807, 849, 852), (805, 803, 845, 847), (806, 805, 847, 848), (804, 846, 850, 808), (804, 806, 848, 846), (809, 851, 852, 810), (803, 809, 851, 845), (397, 474, 475, 476, 477, 478, 401, 400, 399, 398), (473, 550, 488, 411), (421, 498, 503, 426), (431, 426, 503, 508), (436, 431, 508, 513), (441, 436, 513, 518), (446, 441, 518, 523), (451, 446, 523, 528), (456, 451, 528, 533), (456, 533, 538, 461), (422, 499, 494, 417), (427, 504, 499, 422), (432, 509, 504, 427), (437, 514, 509, 432), (442, 519, 514, 437), (447, 524, 519, 442), (447, 452, 529, 524), (452, 457, 534, 529), (462, 539, 534, 457), (467, 544, 539, 462), (466, 543, 548, 471), (461, 538, 543, 466), (556, 598, 486, 487), (719, 725, 767, 761), (723, 765, 768, 726), (728, 726, 768, 770), (767, 769, 727, 725), (728, 770, 769, 727), (729, 771, 767, 725), (772, 730, 727, 769), (729, 730, 772, 771), (722, 721, 763, 764), (721, 719, 761, 763), (722, 724, 766, 764), (554, 553, 595, 596), (555, 597, 481, 482), (551, 557, 599, 593), (553, 551, 593, 595), (406, 483, 549, 472), (316, 315, 357, 358), (313, 319, 361, 355), (639, 681, 479, 480), (638, 637, 679, 680), (682, 680, 638, 640), (642, 639, 681, 684), (635, 641, 683, 677), (467, 468, 469, 470, 471, 548, 547, 546, 545, 544), (890, 888, 901, 902), (894, 891, 895, 898), (888, 890, 894, 893), (889, 887, 892, 891), (890, 889, 891, 894), (887, 888, 893, 892), (896, 897, 898, 895), (892, 893, 897, 896), (893, 894, 898, 897), (891, 892, 896, 895), (902, 901, 905, 906), (887, 889, 899, 900), (889, 890, 902, 899), (888, 887, 900, 901), (903, 906, 910, 907), (900, 899, 903, 904), (899, 902, 906, 903), (901, 900, 904, 905), (909, 908, 912, 913), (905, 904, 908, 909), (906, 905, 909, 910), (904, 903, 907, 908), (911, 914, 918, 915), (910, 909, 913, 914), (908, 907, 911, 912), (907, 910, 914, 911), (916, 915, 918, 917), (913, 912, 916, 917), (914, 913, 917, 918), (912, 911, 915, 916)])
_uv = me_plane_001.uv_layers.new(name='UVMap')
_uv.uv.foreach_set('vector', [0.07365, 0.0, 0.125, 0.0, 0.125, 0.0, 0.07365, 0.0, 0.125, 0.0, 0.125, 1.0, 0.25, 1.0, 0.25, 0.0, 0.25, 0.0, 0.25, 1.0, 0.375, 1.0, 0.375, 0.0, 0.375, 0.0, 0.375, 1.0, 0.5, 1.0, 0.5, 0.0, 0.007198, 0.009349, 0.07365, 0.0, 0.007198, 0.009349, 0.25, 1.0, 0.125, 1.0, 0.125, 1.0, 0.25, 1.0, 0.25, 1.0, 0.125, 1.0, 0.125, 1.0, 0.25, 1.0, 0.125, 1.0, 0.0, 1.0, 0.0, 1.0, 0.125, 1.0, 0.125, 0.0, 0.25, 0.0, 0.25, 0.0, 0.125, 0.0, 0.25, 0.0, 0.375, 0.0, 0.375, 0.0, 0.25, 0.0, 0.375, 0.0, 0.5, 0.0, 0.5, 0.0, 0.375, 0.0, 0.07365, 0.0, 0.007198, 0.009349, 0.0, 0.09888, 0.0, 1.0, 0.125, 1.0, 0.125, 0.0, 0.5, 1.0, 0.375, 1.0, 0.375, 1.0, 0.5, 1.0, 0.375, 1.0, 0.25, 1.0, 0.25, 1.0, 0.375, 1.0, 0.0, 0.09888, 0.0, 0.09888, 0.007198, 0.009349, 0.007198, 0.009349, 0.007198, 0.009349, 0.007198, 0.009349, 0.07365, 0.0, 0.07365, 0.0, 0.0, 1.0, 0.0, 0.09888, 0.0, 0.09888, 0.0, 1.0, 0.0, 0.3457, 0.05615, 0.07052, 0.1038, 0.05227, 0.125, 0.05295, 0.125, 0.2897, 0.125, 0.5265, 0.125, 0.7632, 0.125, 1.0, 0.05155, 1.0, 0.0, 0.9481, 0.375, 0.0, 0.5, 0.0, 0.5, 0.0, 0.375, 0.0, 0.0, 1.0, 0.0, 1.0, 0.0, 1.0, 0.0, 1.0, 0.0, 1.0, 0.125, 0.7632, 0.25, 0.7629, 0.25, 1.0, 0.125, 1.0, 0.25, 0.7629, 0.375, 0.7629, 0.375, 1.0, 0.25, 1.0, 0.25, 0.0, 0.375, 0.0, 0.375, 0.0, 0.25, 0.0, 0.25, 1.0, 0.125, 1.0, 0.125, 1.0, 0.25, 1.0, 0.375, 0.7629, 0.5, 0.7629, 0.5, 1.0, 0.375, 1.0, 0.0, 1.0, 0.0, 0.09888, 0.0, 0.09888, 0.0, 0.1228, 0.0, 0.3457, 0.0, 0.9481, 0.0, 1.0, 0.0, 0.09888, 0.007198, 0.009349, 0.007198, 0.009349, 0.0, 0.09888, 0.125, 1.0, 0.04666, 1.0, 0.04682, 1.0, 0.125, 1.0, 0.25, 1.0, 0.125, 1.0, 0.125, 1.0, 0.25, 1.0, 0.375, 1.0, 0.25, 1.0, 0.25, 1.0, 0.375, 1.0, 0.125, 1.0, 0.0, 1.0, 0.0, 1.0, 0.00471, 1.0, 0.0494, 1.0, 0.125, 1.0, 0.5, 1.0, 0.375, 1.0, 0.375, 1.0, 0.5, 1.0, 0.375, 1.0, 0.25, 1.0, 0.25, 1.0, 0.375, 1.0, 0.5, 1.0, 0.375, 1.0, 0.375, 1.0, 0.5, 1.0, 0.5, 1.0, 0.375, 1.0, 0.375, 1.0, 0.5, 1.0, 0.375, 1.0, 0.25, 1.0, 0.25, 1.0, 0.375, 1.0, 0.0, 1.0, 0.0, 1.0, 0.0, 1.0, 0.0, 1.0, 0.25, 1.0, 0.125, 1.0, 0.125, 1.0, 0.25, 1.0, 0.375, 1.0, 0.25, 1.0, 0.25, 1.0, 0.375, 1.0, 0.0456, 1.0, 0.125, 1.0, 0.125, 1.0, 0.04572, 1.0, 0.5, 1.0, 0.375, 1.0, 0.375, 1.0, 0.5, 1.0, 0.0, 1.0, 0.0, 1.0, 0.0, 1.0, 0.0, 1.0, 0.375, 1.0, 0.5, 1.0, 0.5, 1.0, 0.375, 1.0, 0.25, 1.0, 0.375, 1.0, 0.375, 1.0, 0.25, 1.0, 0.125, 1.0, 0.25, 1.0, 0.25, 1.0, 0.125, 1.0, 0.125, 1.0, 0.0494, 1.0, 0.04666, 1.0, 0.125, 1.0, 0.04572, 1.0, 0.125, 1.0, 0.125, 1.0, 0.04688, 1.0, 0.125, 1.0, 0.04682, 1.0, 0.04679, 1.0, 0.125, 1.0, 0.375, 1.0, 0.5, 1.0, 0.5, 1.0, 0.375, 1.0, 0.25, 1.0, 0.375, 1.0, 0.375, 1.0, 0.25, 1.0, 0.125, 1.0, 0.25, 1.0, 0.25, 1.0, 0.125, 1.0, 0.375, 1.0, 0.5, 1.0, 0.5, 1.0, 0.375, 1.0, 0.25, 1.0, 0.375, 1.0, 0.375, 1.0, 0.25, 1.0, 0.125, 1.0, 0.25, 1.0, 0.25, 1.0, 0.125, 1.0, 0.0, 1.0, 0.0, 1.0, 0.0, 1.0, 0.0, 1.0, 0.375, 1.0, 0.375, 1.0, 0.5, 1.0, 0.5, 1.0, 0.25, 1.0, 0.375, 1.0, 0.375, 1.0, 0.25, 1.0, 0.375, 1.0, 0.5, 1.0, 0.5, 1.0, 0.375, 1.0, 0.125, 1.0, 0.04684, 1.0, 0.04736, 1.0, 0.125, 1.0, 0.375, 1.0, 0.5, 1.0, 0.5, 1.0, 0.375, 1.0, 0.25, 1.0, 0.375, 1.0, 0.375, 1.0, 0.25, 1.0, 0.125, 1.0, 0.25, 1.0, 0.25, 1.0, 0.125, 1.0, 0.0, 1.0, 0.0, 1.0, 0.0, 1.0, 0.0, 1.0, 0.25, 1.0, 0.25, 1.0, 0.375, 1.0, 0.375, 1.0, 0.04688, 1.0, 0.125, 1.0, 0.125, 1.0, 0.04608, 1.0, 0.125, 1.0, 0.25, 1.0, 0.25, 1.0, 0.125, 1.0, 0.25, 1.0, 0.375, 1.0, 0.375, 1.0, 0.25, 1.0, 0.375, 1.0, 0.5, 1.0, 0.5, 1.0, 0.375, 1.0, 0.125, 1.0, 0.25, 1.0, 0.25, 1.0, 0.125, 1.0, 0.0, 1.0, 0.0, 1.0, 0.0, 1.0, 0.0, 1.0, 0.5, 1.0, 0.375, 1.0, 0.375, 1.0, 0.5, 1.0, 0.04608, 1.0, 0.125, 1.0, 0.125, 1.0, 0.04661, 1.0, 0.375, 1.0, 0.25, 1.0, 0.25, 1.0, 0.375, 1.0, 0.25, 1.0, 0.125, 1.0, 0.125, 1.0, 0.25, 1.0, 0.5, 1.0, 0.375, 1.0, 0.375, 1.0, 0.5, 1.0, 0.0, 1.0, 0.0, 1.0, 0.0, 1.0, 0.0, 1.0, 0.125, 1.0, 0.25, 1.0, 0.25, 1.0, 0.125, 1.0, 0.25, 1.0, 0.375, 1.0, 0.375, 1.0, 0.25, 1.0, 0.375, 1.0, 0.5, 1.0, 0.5, 1.0, 0.375, 1.0, 0.0, 1.0, 0.0, 1.0, 0.0, 1.0, 0.0, 1.0, 0.5, 1.0, 0.375, 1.0, 0.375, 1.0, 0.5, 1.0, 0.04661, 1.0, 0.125, 1.0, 0.125, 1.0, 0.04542, 1.0, 0.375, 1.0, 0.25, 1.0, 0.25, 1.0, 0.375, 1.0, 0.25, 1.0, 0.125, 1.0, 0.125, 1.0, 0.25, 1.0, 0.125, 1.0, 0.04736, 1.0, 0.04609, 1.0, 0.125, 1.0, 0.375, 1.0, 0.375, 1.0, 0.5, 1.0, 0.5, 1.0, 0.04506, 1.0, 0.125, 1.0, 0.125, 1.0, 0.04587, 1.0, 0.25, 1.0, 0.25, 1.0, 0.375, 1.0, 0.375, 1.0, 0.0, 1.0, 0.0, 1.0, 0.0, 1.0, 0.0, 1.0, 0.125, 1.0, 0.25, 1.0, 0.25, 1.0, 0.125, 1.0, 0.25, 1.0, 0.375, 1.0, 0.375, 1.0, 0.25, 1.0, 0.04542, 1.0, 0.125, 1.0, 0.125, 1.0, 0.04506, 1.0, 0.375, 1.0, 0.25, 1.0, 0.25, 1.0, 0.375, 1.0, 0.25, 1.0, 0.125, 1.0, 0.125, 1.0, 0.25, 1.0, 0.125, 1.0, 0.04609, 1.0, 0.04562, 1.0, 0.125, 1.0, 0.04587, 1.0, 0.125, 1.0, 0.125, 1.0, 0.04547, 1.0, 0.125, 1.0, 0.125, 1.0, 0.25, 1.0, 0.25, 1.0, 0.0, 1.0, 0.0, 1.0, 0.0, 1.0, 0.0, 1.0, 0.125, 1.0, 0.25, 1.0, 0.25, 1.0, 0.125, 1.0, 0.375, 1.0, 0.5, 1.0, 0.5, 1.0, 0.375, 1.0, 0.125, 1.0, 0.04615, 1.0, 0.04713, 1.0, 0.125, 1.0, 0.25, 1.0, 0.125, 1.0, 0.125, 1.0, 0.25, 1.0, 0.375, 1.0, 0.25, 1.0, 0.25, 1.0, 0.375, 1.0, 0.04547, 1.0, 0.125, 1.0, 0.125, 1.0, 0.04641, 1.0, 0.375, 1.0, 0.5, 1.0, 0.5, 1.0, 0.375, 1.0, 0.25, 1.0, 0.375, 1.0, 0.375, 1.0, 0.25, 1.0, 0.125, 1.0, 0.04713, 1.0, 0.04614, 1.0, 0.125, 1.0, 0.25, 1.0, 0.125, 1.0, 0.125, 1.0, 0.25, 1.0, 0.375, 1.0, 0.5, 1.0, 0.5, 1.0, 0.375, 1.0, 0.25, 1.0, 0.375, 1.0, 0.375, 1.0, 0.25, 1.0, 0.125, 1.0, 0.25, 1.0, 0.25, 1.0, 0.125, 1.0, 0.0, 1.0, 0.0, 1.0, 0.0, 1.0, 0.0, 1.0, 0.5, 1.0, 0.375, 1.0, 0.375, 1.0, 0.5, 1.0, 0.375, 1.0, 0.5, 1.0, 0.5, 1.0, 0.375, 1.0, 0.375, 1.0, 0.5, 1.0, 0.5, 1.0, 0.375, 1.0, 0.25, 1.0, 0.375, 1.0, 0.375, 1.0, 0.25, 1.0, 0.125, 1.0, 0.25, 1.0, 0.25, 1.0, 0.125, 1.0, 0.0, 1.0, 0.0, 1.0, 0.0, 1.0, 0.0, 1.0, 0.5, 1.0, 0.375, 1.0, 0.375, 1.0, 0.5, 1.0, 0.04641, 1.0, 0.125, 1.0, 0.125, 1.0, 0.04554, 1.0, 0.375, 1.0, 0.25, 1.0, 0.25, 1.0, 0.375, 1.0, 0.25, 1.0, 0.375, 1.0, 0.375, 1.0, 0.25, 1.0, 0.375, 1.0, 0.5, 1.0, 0.5, 1.0, 0.375, 1.0, 0.25, 1.0, 0.375, 1.0, 0.375, 1.0, 0.25, 1.0, 0.125, 1.0, 0.25, 1.0, 0.25, 1.0, 0.125, 1.0, 0.0, 1.0, 0.0, 1.0, 0.0, 1.0, 0.0, 1.0, 0.04554, 1.0, 0.125, 1.0, 0.125, 1.0, 0.04523, 1.0, 0.0, 1.0, 0.0, 1.0, 0.0, 1.0, 0.0, 1.0, 0.125, 1.0, 0.25, 1.0, 0.25, 1.0, 0.125, 1.0, 0.25, 1.0, 0.375, 1.0, 0.375, 1.0, 0.25, 1.0, 0.375, 1.0, 0.5, 1.0, 0.5, 1.0, 0.375, 1.0, 0.125, 1.0, 0.25, 1.0, 0.25, 1.0, 0.125, 1.0, 0.0, 1.0, 0.0, 1.0, 0.0, 1.0, 0.0, 1.0, 0.04523, 1.0, 0.125, 1.0, 0.125, 1.0, 0.04512, 1.0, 0.125, 1.0, 0.04523, 1.0, 0.04543, 1.0, 0.125, 1.0, 0.25, 1.0, 0.125, 1.0, 0.125, 1.0, 0.25, 1.0, 0.375, 1.0, 0.25, 1.0, 0.25, 1.0, 0.375, 1.0, 0.0448, 1.0, 0.125, 1.0, 0.125, 1.0, 0.04501, 1.0, 0.5, 1.0, 0.375, 1.0, 0.375, 1.0, 0.5, 1.0, 0.04512, 1.0, 0.125, 1.0, 0.125, 1.0, 0.0448, 1.0, 0.375, 1.0, 0.25, 1.0, 0.25, 1.0, 0.375, 1.0, 0.25, 1.0, 0.125, 1.0, 0.125, 1.0, 0.25, 1.0, 0.125, 1.0, 0.04558, 1.0, 0.04523, 1.0, 0.125, 1.0, 0.125, 1.0, 0.25, 1.0, 0.25, 1.0, 0.125, 1.0, 0.375, 1.0, 0.25, 1.0, 0.25, 1.0, 0.375, 1.0, 0.125, 1.0, 0.04543, 1.0, 0.05172, 1.0, 0.125, 1.0, 0.375, 1.0, 0.5, 1.0, 0.5, 1.0, 0.375, 1.0, 0.25, 1.0, 0.375, 1.0, 0.375, 1.0, 0.25, 1.0, 0.125, 1.0, 0.25, 1.0, 0.25, 1.0, 0.125, 1.0, 0.0, 1.0, 0.0, 1.0, 0.0, 1.0, 0.0, 1.0, 0.5, 1.0, 0.375, 1.0, 0.375, 1.0, 0.5, 1.0, 0.03879, 1.0, 0.04313, 1.0, 0.05447, 1.0, 0.125, 1.0, 0.125, 1.0, 0.0587, 1.0, 0.04406, 1.0, 0.03877, 1.0, 0.375, 1.0, 0.5, 1.0, 0.5, 1.0, 0.375, 1.0, 0.25, 1.0, 0.375, 1.0, 0.375, 1.0, 0.25, 1.0, 0.25, 1.0, 0.125, 1.0, 0.125, 1.0, 0.25, 1.0, 0.375, 1.0, 0.5, 1.0, 0.5, 1.0, 0.375, 1.0, 0.25, 1.0, 0.375, 1.0, 0.375, 1.0, 0.25, 1.0, 0.5, 1.0, 0.375, 1.0, 0.375, 1.0, 0.5, 1.0, 0.04501, 1.0, 0.125, 1.0, 0.125, 1.0, 0.05128, 1.0, 0.04501, 1.0, 0.05128, 1.0, 0.004491, 1.0, 0.0, 1.0, 0.125, 1.0, 0.25, 1.0, 0.25, 1.0, 0.125, 1.0, 0.05155, 1.0, 0.01701, 1.0, 0.006533, 1.0, 0.0, 1.0, 0.0, 0.9481, 0.0, 1.0, 0.0, 1.0, 0.0, 1.0, 0.00471, 1.0, 0.00471, 1.0, 0.0, 1.0, 0.04666, 1.0, 0.0494, 1.0, 0.0, 1.0, 0.0, 1.0, 0.0, 1.0, 0.0, 1.0, 0.0, 1.0, 0.0, 1.0, 0.0456, 1.0, 0.04572, 1.0, 0.0, 1.0, 0.0, 1.0, 0.0, 1.0, 0.0, 1.0, 0.0, 1.0, 0.0, 1.0, 0.04682, 1.0, 0.04666, 1.0, 0.05155, 1.0, 0.0456, 1.0, 0.0, 1.0, 0.0, 1.0, 0.0, 1.0, 0.0, 1.0, 0.0, 1.0, 0.0, 1.0, 0.0, 1.0, 0.0, 1.0, 0.0, 1.0, 0.0, 1.0, 0.0, 1.0, 0.125, 1.0, 0.125, 1.0, 0.25, 1.0, 0.25, 1.0, 0.0, 1.0, 0.0, 1.0, 0.0, 1.0, 0.0, 1.0, 0.0, 1.0, 0.0, 1.0, 0.04679, 1.0, 0.04682, 1.0, 0.04688, 1.0, 0.04608, 1.0, 0.0, 1.0, 0.0, 1.0, 0.0, 1.0, 0.0, 1.0, 0.0, 1.0, 0.0, 1.0, 0.04684, 1.0, 0.04679, 1.0, 0.0, 1.0, 0.0, 1.0, 0.125, 1.0, 0.125, 1.0, 0.04679, 1.0, 0.04684, 1.0, 0.04572, 1.0, 0.04688, 1.0, 0.0, 1.0, 0.0, 1.0, 0.0, 1.0, 0.0, 1.0, 0.0, 1.0, 0.0, 1.0, 0.04736, 1.0, 0.04684, 1.0, 0.0, 1.0, 0.0, 1.0, 0.0, 1.0, 0.0, 1.0, 0.0, 1.0, 0.0, 1.0, 0.04608, 1.0, 0.04661, 1.0, 0.0, 1.0, 0.0, 1.0, 0.0, 1.0, 0.0, 1.0, 0.0, 1.0, 0.0, 1.0, 0.0, 1.0, 0.0, 1.0, 0.0, 1.0, 0.0, 1.0, 0.0, 1.0, 0.0, 1.0, 0.04661, 1.0, 0.04542, 1.0, 0.0, 1.0, 0.0, 1.0, 0.0, 1.0, 0.0, 1.0, 0.0, 1.0, 0.0, 1.0, 0.04609, 1.0, 0.04736, 1.0, 0.0, 1.0, 0.0, 1.0, 0.0, 1.0, 0.0, 1.0, 0.0, 1.0, 0.0, 1.0, 0.04542, 1.0, 0.04506, 1.0, 0.0, 1.0, 0.0, 1.0, 0.0, 1.0, 0.0, 1.0, 0.0, 1.0, 0.0, 1.0, 0.04562, 1.0, 0.04609, 1.0, 0.0, 1.0, 0.0, 1.0, 0.0, 1.0, 0.0, 1.0, 0.0, 1.0, 0.0, 1.0, 0.04587, 1.0, 0.04547, 1.0, 0.0, 1.0, 0.0, 1.0, 0.0, 1.0, 0.0, 1.0, 0.0, 1.0, 0.0, 1.0, 0.04506, 1.0, 0.04587, 1.0, 0.0, 1.0, 0.0, 1.0, 0.0, 1.0, 0.0, 1.0, 0.0, 1.0, 0.0, 1.0, 0.0, 1.0, 0.04615, 1.0, 0.04562, 1.0, 0.0, 1.0, 0.0, 1.0, 0.0, 1.0, 0.0, 1.0, 0.0, 1.0, 0.0, 1.0, 0.04713, 1.0, 0.04615, 1.0, 0.0, 1.0, 0.0, 1.0, 0.0, 1.0, 0.0, 1.0, 0.125, 1.0, 0.125, 1.0, 0.04562, 1.0, 0.04615, 1.0, 0.04641, 1.0, 0.04554, 1.0, 0.0, 1.0, 0.0, 1.0, 0.0, 1.0, 0.0, 1.0, 0.0, 1.0, 0.0, 1.0, 0.0, 1.0, 0.0, 1.0, 0.0, 1.0, 0.0, 1.0, 0.0, 1.0, 0.0, 1.0, 0.04614, 1.0, 0.04713, 1.0, 0.04547, 1.0, 0.04641, 1.0, 0.0, 1.0, 0.0, 1.0, 0.0, 1.0, 0.0, 1.0, 0.0, 1.0, 0.0, 1.0, 0.04554, 1.0, 0.04523, 1.0, 0.0, 1.0, 0.0, 1.0, 0.0, 1.0, 0.0, 1.0, 0.0, 1.0, 0.0, 1.0, 0.375, 1.0, 0.375, 1.0, 0.5, 1.0, 0.5, 1.0, 0.0, 1.0, 0.0, 1.0, 0.0, 1.0, 0.0, 1.0, 0.0, 1.0, 0.0, 1.0, 0.04523, 1.0, 0.04512, 1.0, 0.25, 1.0, 0.25, 1.0, 0.375, 1.0, 0.375, 1.0, 0.0, 1.0, 0.0, 1.0, 0.0, 1.0, 0.0, 1.0, 0.0, 1.0, 0.0, 1.0, 0.04543, 1.0, 0.04523, 1.0, 0.0, 1.0, 0.0, 1.0, 0.0, 1.0, 0.0, 1.0, 0.0, 1.0, 0.0, 1.0, 0.04512, 1.0, 0.0448, 1.0, 0.0, 1.0, 0.0, 1.0, 0.0, 1.0, 0.0, 1.0, 0.0, 1.0, 0.0, 1.0, 0.04523, 1.0, 0.04558, 1.0, 0.0, 1.0, 0.004528, 1.0, 0.05172, 1.0, 0.04543, 1.0, 0.0, 1.0, 0.0, 1.0, 0.0, 1.0, 0.0, 1.0, 0.0, 1.0, 0.0, 1.0, 0.004528, 1.0, 0.0, 1.0, 0.0448, 1.0, 0.04501, 1.0, 0.0, 1.0, 0.0, 1.0, 0.0, 1.0, 0.0, 1.0, 0.0, 1.0, 0.0, 1.0, 0.0, 1.0, 0.004491, 1.0, 0.0, 1.0, 0.0, 1.0, 0.05155, 1.0, 0.125, 1.0, 0.125, 1.0, 0.0456, 1.0, 0.5, 1.0, 0.375, 1.0, 0.3747, 1.0, 0.5, 1.0, 0.5, 1.0, 0.3747, 1.0, 0.375, 1.0, 0.5, 1.0, 0.375, 1.0, 0.25, 1.0, 0.2493, 1.0, 0.3747, 1.0, 0.3747, 1.0, 0.2493, 1.0, 0.25, 1.0, 0.375, 1.0, 0.25, 1.0, 0.125, 1.0, 0.1246, 1.0, 0.2493, 1.0, 0.2493, 1.0, 0.1246, 1.0, 0.125, 1.0, 0.25, 1.0, 0.5, 1.0, 0.375, 1.0, 0.3747, 1.0, 0.5, 1.0, 0.5, 1.0, 0.3747, 1.0, 0.375, 1.0, 0.5, 1.0, 0.375, 1.0, 0.25, 1.0, 0.2493, 1.0, 0.3747, 1.0, 0.3747, 1.0, 0.2493, 1.0, 0.25, 1.0, 0.375, 1.0, 0.25, 1.0, 0.125, 1.0, 0.124, 1.0, 0.2493, 1.0, 0.2493, 1.0, 0.124, 1.0, 0.125, 1.0, 0.25, 1.0, 0.05447, 1.0, 0.04313, 1.0, 0.00679, 1.0, 0.04932, 1.0, 0.04932, 1.0, 0.00679, 1.0, 0.004491, 1.0, 0.05128, 1.0, 0.04313, 1.0, 0.03879, 1.0, 0.0001653, 1.0, 0.00679, 1.0, 0.00679, 1.0, 0.0001653, 1.0, 0.0, 1.0, 0.004491, 1.0, 0.03877, 1.0, 0.04406, 1.0, 0.006203, 1.0, 8.737e-05, 1.0, 8.737e-05, 1.0, 0.006203, 1.0, 0.004528, 1.0, 0.0, 1.0, 0.04406, 1.0, 0.0587, 1.0, 0.04969, 1.0, 0.006203, 1.0, 0.006203, 1.0, 0.04969, 1.0, 0.05172, 1.0, 0.004528, 1.0, 0.125, 1.0, 0.05447, 1.0, 0.04932, 1.0, 0.1246, 1.0, 0.1246, 1.0, 0.04932, 1.0, 0.05128, 1.0, 0.125, 1.0, 0.03879, 1.0, 0.03877, 1.0, 8.737e-05, 1.0, 0.0001653, 1.0, 0.0001653, 1.0, 8.737e-05, 1.0, 0.0, 1.0, 0.0, 1.0, 0.0587, 1.0, 0.125, 1.0, 0.124, 1.0, 0.04969, 1.0, 0.04969, 1.0, 0.124, 1.0, 0.125, 1.0, 0.05172, 1.0, 0.125, 0.0, 0.25, 0.0, 0.249, 0.0, 0.1229, 0.0, 0.1229, 0.0, 0.249, 0.0, 0.25, 0.05162, 0.125, 0.05295, 0.25, 0.0, 0.375, 0.0, 0.3749, 0.0, 0.249, 0.0, 0.249, 0.0, 0.3749, 0.0, 0.375, 0.05167, 0.25, 0.05162, 0.375, 0.0, 0.5, 0.0, 0.5, 0.0, 0.3749, 0.0, 0.3749, 0.0, 0.5, 0.0, 0.5, 0.05169, 0.375, 0.05167, 0.05615, 0.07052, 0.0, 0.3457, 0.0, 0.1228, 0.009492, 0.0112, 0.009492, 0.0112, 0.0, 0.1228, 0.0, 0.09888, 0.007198, 0.009349, 0.1038, 0.05227, 0.05615, 0.07052, 0.009492, 0.0112, 0.07613, 0.0, 0.07613, 0.0, 0.009492, 0.0112, 0.007198, 0.009349, 0.07365, 0.0, 0.125, 0.05295, 0.1038, 0.05227, 0.07613, 0.0, 0.1229, 0.0, 0.1229, 0.0, 0.07613, 0.0, 0.07365, 0.0, 0.125, 0.0, 0.125, 0.0, 0.25, 0.0, 0.25, 0.0, 0.125, 1.0, 0.125, 1.0, 0.25, 1.0, 0.25, 1.0, 0.125, 1.0, 0.04614, 1.0, 0.04558, 1.0, 0.125, 1.0, 0.04614, 1.0, 0.0, 1.0, 0.0, 1.0, 0.04558, 1.0, 0.0, 1.0, 0.0, 1.0, 0.0, 1.0, 0.0, 1.0, 0.0, 1.0, 0.375, 0.05167, 0.5, 0.05169, 0.5, 0.2888, 0.375, 0.2887, 0.375, 0.2887, 0.5, 0.2888, 0.5, 0.5258, 0.375, 0.5258, 0.375, 0.5258, 0.5, 0.5258, 0.5, 0.7629, 0.375, 0.7629, 0.25, 0.05162, 0.375, 0.05167, 0.375, 0.2887, 0.25, 0.2887, 0.25, 0.2887, 0.375, 0.2887, 0.375, 0.5258, 0.25, 0.5258, 0.25, 0.5258, 0.375, 0.5258, 0.375, 0.7629, 0.25, 0.7629, 0.125, 0.05295, 0.25, 0.05162, 0.25, 0.2887, 0.125, 0.2897, 0.125, 0.2897, 0.25, 0.2887, 0.25, 0.5258, 0.125, 0.5265, 0.125, 0.5265, 0.25, 0.5258, 0.25, 0.7629, 0.125, 0.7632, 0.0, 0.0, 0.0, 0.0, 0.0, 0.0, 0.0, 0.0, 0.0, 0.0, 0.0, 0.0, 0.0, 0.0, 0.0, 0.0, 0.0, 0.0, 0.0, 0.0, 0.0, 0.0, 0.0, 0.0, 0.0, 0.0, 0.0, 0.0, 0.0, 0.0, 0.0, 0.0, 0.0, 0.0, 0.0, 0.0, 0.0, 0.0, 0.0, 0.0, 0.0, 0.0, 0.0, 0.0, 0.0, 0.0, 0.0, 0.0, 0.0, 0.0, 0.0, 0.0, 0.0, 0.0, 0.0, 0.0, 0.0, 0.0, 0.0, 0.0, 0.0, 0.0, 0.0, 0.0, 0.0, 0.0, 0.0, 0.0, 0.0, 0.0, 0.0, 0.0, 0.0, 0.0, 0.0, 0.0, 0.0, 0.0, 0.0, 0.0, 0.0, 0.0, 0.0, 0.0, 0.0, 0.0, 0.0, 0.0, 0.0, 0.0, 0.0, 0.0, 0.0, 0.0, 0.0, 0.0, 0.0, 0.0, 0.0, 0.0, 0.0, 0.0, 0.0, 0.0, 0.0, 0.0, 0.0, 0.0, 0.0, 0.0, 0.0, 0.0, 0.0, 0.0, 0.0, 0.0, 0.0, 0.0, 0.0, 0.0, 0.0, 0.0, 0.0, 0.0, 0.0, 0.0, 0.0, 0.0, 0.0, 0.0, 0.0, 0.0, 0.0, 0.0, 0.0, 0.0, 0.0, 0.0, 0.0, 0.0, 0.0, 0.0, 0.0, 0.0, 0.0, 0.0, 0.0, 0.0, 0.0, 0.0, 0.0, 0.0, 0.0, 0.0, 0.0, 0.0, 0.0, 0.0, 0.0, 0.0, 0.0, 0.0, 0.0, 0.0, 0.0, 0.0, 0.0, 0.0, 0.0, 0.0, 0.0, 0.0, 0.0, 0.0, 0.0, 0.0, 0.0, 0.0, 0.0, 0.0, 0.0, 0.0, 0.0, 0.0, 0.0, 0.0, 0.0, 0.0, 0.0, 0.0, 0.0, 0.0, 0.0, 0.0, 0.0, 0.0, 0.0, 0.0, 0.0, 0.0, 0.0, 0.0, 0.0, 0.0, 0.0, 0.0, 0.0, 0.0, 0.0, 0.0, 0.0, 0.0, 0.0, 0.0, 0.0, 0.0, 0.0, 0.0, 0.0, 0.0, 0.0, 0.0, 0.0, 0.0, 0.0, 0.0, 0.0, 0.0, 0.0, 0.0, 0.0, 0.0, 0.0, 0.0, 0.0, 0.0, 0.0, 0.0, 0.0, 0.0, 0.0, 0.0, 0.0, 0.0, 0.0, 0.0, 0.0, 0.0, 0.0, 0.0, 0.0, 0.0, 0.0, 0.0, 0.0, 0.0, 0.0, 0.0, 0.0, 0.0, 0.0, 0.0, 0.0, 0.0, 0.0, 0.0, 0.0, 0.0, 0.0, 0.0, 0.0, 0.0, 0.0, 0.0, 0.0, 0.0, 0.0, 0.0, 0.0, 0.0, 0.0, 0.0, 0.0, 0.0, 0.0, 0.0, 0.0, 0.0, 0.0, 0.0, 0.0, 0.0, 0.0, 0.0, 0.0, 0.0, 0.0, 0.0, 0.0, 0.0, 0.0, 0.0, 0.0, 0.0, 0.0, 0.0, 0.0, 0.0, 0.0, 0.0, 0.0, 0.0, 0.0, 0.0, 0.0, 0.0, 0.0, 0.0, 0.0, 0.0, 0.0, 0.0, 0.0, 0.0, 0.0, 0.0, 0.0, 0.0, 0.0, 0.0, 0.0, 0.0, 0.0, 0.0, 0.0, 0.0, 0.0, 0.0, 0.0, 0.0, 0.0, 0.0, 0.0, 0.0, 0.0, 0.0, 0.0, 0.0, 0.0, 0.0, 0.0, 0.0, 0.0, 0.0, 0.0, 0.0, 0.0, 0.0, 0.0, 0.0, 0.0, 0.0, 0.0, 0.0, 0.0, 0.0, 0.0, 0.0, 0.0, 0.0, 0.0, 0.0, 0.0, 0.0, 0.0, 0.0, 0.0, 0.0, 0.0, 0.0, 0.0, 0.0, 0.0, 0.0, 0.0, 0.0, 0.0, 0.0, 0.0, 0.0, 0.0, 0.0, 0.0, 0.0, 0.0, 0.0, 0.0, 0.0, 0.0, 0.0, 0.0, 0.0, 0.0, 0.0, 0.0, 0.0, 0.0, 0.0, 0.0, 0.0, 0.0, 0.0, 0.0, 0.0, 0.0, 0.0, 0.0, 0.0, 0.0, 0.0, 0.0, 0.0, 0.0, 0.0, 0.0, 0.0, 0.0, 0.0, 0.0, 0.0, 0.0, 0.0, 0.0, 0.0, 0.0, 0.0, 0.0, 0.0, 0.0, 0.0, 0.0, 0.0, 0.0, 0.0, 0.0, 0.0, 0.0, 0.0, 0.0, 0.0, 0.0, 0.0, 0.0, 0.0, 0.0, 0.0, 0.0, 0.0, 0.0, 0.0, 0.0, 0.0, 0.0, 0.0, 0.0, 0.0, 0.0, 0.0, 0.0, 0.0, 0.0, 0.0, 0.0, 0.0, 0.0, 0.0, 0.0, 0.0, 0.0, 0.0, 0.0, 0.0, 0.0, 0.0, 0.0, 0.0, 0.0, 0.0, 0.0, 0.0, 0.0, 0.0, 0.0, 0.0, 0.0, 0.0, 0.0, 0.0, 0.0, 0.0, 0.0, 0.0, 0.0, 0.0, 0.0, 0.0, 0.0, 0.0, 0.0, 0.0, 0.0, 0.0, 0.0, 0.0, 0.0, 0.0, 0.0, 0.0, 0.0, 0.0, 0.0, 0.0, 0.0, 0.0, 0.0, 0.0, 0.0, 0.0, 0.0, 0.0, 0.0, 0.0, 0.0, 0.0, 0.0, 0.0, 0.0, 0.0, 0.0, 0.0, 0.0, 0.0, 0.0, 0.0, 0.0, 0.0, 0.0, 0.0, 0.0, 0.0, 0.0, 0.0, 0.0, 0.0, 0.0, 0.0, 0.0, 0.0, 0.0, 0.0, 0.0, 0.0, 0.0, 0.0, 0.0, 0.0, 0.0, 0.0, 0.0, 0.0, 0.0, 0.0, 0.0, 0.0, 0.0, 0.0, 0.0, 0.0, 0.0, 0.0, 0.0, 0.0, 0.0, 0.0, 0.0, 0.0, 0.0, 0.0, 0.0, 0.0, 0.0, 0.0, 0.0, 0.0, 0.0, 0.0, 0.0, 0.0, 0.0, 0.0, 0.0, 0.0, 0.0, 0.0, 0.0, 0.0, 0.0, 0.0, 0.0, 0.0, 0.0, 0.0, 0.0, 0.0, 0.0, 0.0, 0.0, 0.0, 0.0, 0.0, 0.0, 0.0, 0.0, 0.0, 0.0, 0.0, 0.0, 0.0, 0.0, 0.0, 0.0, 0.0, 0.0, 0.0, 0.0, 0.0, 0.0, 0.0, 0.0, 0.0, 0.0, 0.0, 0.0, 0.0, 0.0, 0.0, 0.0, 0.0, 0.0, 0.0, 0.0, 0.0, 0.0, 0.0, 0.0, 0.0, 0.0, 0.0, 0.0, 0.0, 0.0, 0.0, 0.0, 0.0, 0.0, 0.0, 0.0, 0.0, 0.0, 0.0, 0.0, 0.0, 0.0, 0.0, 0.0, 0.0, 0.0, 0.0, 0.0, 0.0, 0.0, 0.0, 0.0, 0.0, 0.0, 0.0, 0.0, 0.0, 0.0, 0.0, 0.0, 0.0, 0.0, 0.0, 0.0, 0.0, 0.0, 0.0, 0.0, 0.0, 0.0, 0.0, 0.0, 0.0, 0.0, 0.0, 0.0, 0.0, 0.0, 0.0, 0.0, 0.0, 0.0, 0.0, 0.0, 0.0, 0.0, 0.0, 0.0, 0.0, 0.0, 0.0, 0.0, 0.0, 0.0, 0.0, 0.0, 0.0, 0.0, 0.0, 0.0, 0.0, 0.0, 0.0, 0.0, 0.0, 0.0, 0.0, 0.0, 0.0, 0.0, 0.0, 0.0, 0.0, 0.0, 0.0, 0.0, 0.0, 0.0, 0.0, 0.0, 0.0, 0.0, 0.0, 0.0, 0.0, 0.0, 0.0, 0.0, 0.0, 0.0, 0.0, 0.0, 0.0, 0.0, 0.0, 0.0, 0.0, 0.0, 0.0, 0.0, 0.0, 0.0, 0.0, 0.0, 0.0, 0.0, 0.0, 0.0, 0.0, 0.0, 0.0, 0.0, 0.0, 0.0, 0.0, 0.0, 0.0, 0.0, 0.0, 0.0, 0.0, 0.0, 0.0, 0.0, 0.0, 0.0, 0.0, 0.0, 0.0, 0.0, 0.0, 0.0, 0.0, 0.0, 0.0, 0.0, 0.0, 0.0, 0.0, 0.0, 0.0, 0.0, 0.0, 0.0, 0.0, 0.0, 0.0, 0.0, 0.0, 0.0, 0.0, 0.0, 0.0, 0.0, 0.0, 0.0, 0.0, 0.0, 0.0, 0.0, 0.0, 0.0, 0.0, 0.0, 0.0, 0.0, 0.0, 0.0, 0.0, 0.0, 0.0, 0.0, 0.0, 0.0, 0.0, 0.0, 0.0, 0.0, 0.0, 0.0, 0.0, 0.0, 0.0, 0.0, 0.0, 0.0, 0.0, 0.0, 0.0, 0.0, 0.0, 0.0, 0.0, 0.0, 0.0, 0.0, 0.0, 0.0, 0.0, 0.0, 0.0, 0.0, 0.0, 0.0, 0.0, 0.0, 0.0, 0.0, 0.0, 0.0, 0.0, 0.0, 0.0, 0.0, 0.0, 0.0, 0.0, 0.0, 0.0, 0.0, 0.0, 0.0, 0.0, 0.0, 0.0, 0.0, 0.0, 0.0, 0.0, 0.0, 0.0, 0.0, 0.0, 0.0, 0.0, 0.0, 0.0, 0.0, 0.0, 0.0, 0.0, 0.0, 0.0, 0.0, 0.0, 0.0, 0.0, 0.0, 0.0, 0.0, 0.0, 0.0, 0.0, 0.0, 0.0, 0.0, 0.0, 0.0, 0.0, 0.0, 0.0, 0.0, 0.0, 0.0, 0.0, 0.0, 0.0, 0.0, 0.0, 0.0, 0.0, 0.0, 0.0, 0.0, 0.0, 0.0, 0.0, 0.0, 0.0, 0.0, 0.0, 0.0, 0.0, 0.0, 0.0, 0.0, 0.0, 0.0, 0.0, 0.0, 0.0, 0.0, 0.0, 0.0, 0.0, 0.0, 0.0, 0.0, 0.0, 0.0, 0.0, 0.0, 0.0, 0.0, 0.0, 0.0, 0.0, 0.0, 0.0, 0.0, 0.0, 0.0, 0.0, 0.0, 0.0, 0.0, 0.0, 0.0, 0.0, 0.0, 0.0, 0.0, 0.0, 0.0, 0.0, 0.0, 0.0, 0.0, 0.0, 0.0, 0.0, 0.0, 0.0, 0.0, 0.0, 0.0, 0.0, 0.0, 0.0, 0.0, 0.0, 0.0, 0.0, 0.0, 0.0, 0.0, 0.0, 0.0, 0.0, 0.0, 0.0, 0.0, 0.0, 0.0, 0.0, 0.0, 0.0, 0.0, 0.0, 0.0, 0.0, 0.0, 0.0, 0.0, 0.0, 0.0, 0.0, 0.0, 0.0, 0.0, 0.0, 0.0, 0.0, 0.0, 0.0, 0.0, 0.0, 0.0, 0.0, 0.0, 0.0, 0.0, 0.0, 0.0, 0.0, 0.0, 0.0, 0.0, 0.0, 0.0, 0.0, 0.0, 0.0, 0.0, 0.0, 0.0, 0.0, 0.0, 0.0, 0.0, 0.0, 0.0, 0.0, 0.0, 0.0, 0.0, 0.0, 0.0, 0.0, 0.0, 0.0, 0.0, 0.0, 0.0, 0.0, 0.0, 0.0, 0.0, 0.0, 0.0, 0.0, 0.0, 0.0, 0.0, 0.0, 0.0, 0.0, 0.0, 0.0, 0.0, 0.0, 0.0, 0.0, 0.0, 0.0, 0.0, 0.0, 0.0, 0.0, 0.0, 0.0, 0.0, 0.0, 0.0, 0.0, 0.0, 0.0, 0.0, 0.0, 0.0, 0.0, 0.0, 0.0, 0.0, 0.0, 0.0, 0.0, 0.0, 0.0, 0.0, 0.0, 0.0, 0.0, 0.0, 0.0, 0.0, 0.0, 0.0, 0.0, 0.0, 0.0, 0.0, 0.0, 0.0, 0.0, 0.0, 0.0, 0.0, 0.0, 0.0, 0.0, 0.0, 0.0, 0.0, 0.0, 0.0, 0.0, 0.0, 0.0, 0.0, 0.0, 0.0, 0.0, 0.0, 0.0, 0.0, 0.0, 0.0, 0.0, 0.0, 0.0, 0.0, 0.0, 0.0, 0.0, 0.0, 0.0, 0.0, 0.0, 0.0, 0.0, 0.0, 0.0, 0.0, 0.0, 0.0, 0.0, 0.0, 0.0, 0.0, 0.0, 0.0, 0.0, 0.0, 0.0, 0.0, 0.0, 0.0, 0.0, 0.0, 0.0, 0.0, 0.0, 0.0, 0.0, 0.0, 0.0, 0.0, 0.0, 0.0, 0.0, 0.0, 0.0, 0.0, 0.0, 0.0, 0.0, 0.0, 0.0, 0.0, 0.0, 0.0, 0.0, 0.0, 0.0, 0.0, 0.0, 0.0, 0.0, 0.0, 0.0, 0.0, 0.0, 0.0, 0.0, 0.0, 0.0, 0.0, 0.0, 0.0, 0.0, 0.0, 0.0, 0.0, 0.0, 0.0, 0.0, 0.0, 0.0, 0.0, 0.0, 0.0, 0.0, 0.0, 0.0, 0.0, 0.0, 0.0, 0.0, 0.0, 0.0, 0.0, 0.0, 0.0, 0.0, 0.0, 0.0, 0.0, 0.0, 0.0, 0.0, 0.0, 0.0, 0.0, 0.0, 0.0, 0.0, 0.0, 0.0, 0.0, 0.0, 0.0, 0.0, 0.0, 0.0, 0.0, 0.0, 0.0, 0.0, 0.0, 0.0, 0.0, 0.0, 0.0, 0.0, 0.0, 0.0, 0.0, 0.0, 0.0, 0.0, 0.0, 0.0, 0.0, 0.0, 0.0, 0.0, 0.0, 0.0, 0.0, 0.0, 0.0, 0.0, 0.0, 0.0, 0.0, 0.0, 0.0, 0.0, 0.0, 0.0, 0.0, 0.0, 0.0, 0.0, 0.0, 0.0, 0.0, 0.0, 0.0, 0.0, 0.0, 0.0, 0.0, 0.0, 0.0, 0.0, 0.0, 0.0, 0.0, 0.0, 0.0, 0.0, 0.0, 0.0, 0.0, 0.0, 0.0, 0.0, 0.0, 0.0, 0.0, 0.0, 0.0, 0.0, 0.0, 0.0, 0.0, 0.0, 0.0, 0.0, 0.0, 0.0, 0.0, 0.0, 0.0, 0.0, 0.0, 0.0, 0.0, 0.0, 0.0, 0.0, 0.0, 0.0, 0.0, 0.0, 0.0, 0.0, 0.0, 0.0, 0.0, 0.0, 0.0, 0.0, 0.0, 0.0, 0.0, 0.0, 0.0, 0.0, 0.0, 0.0, 0.0, 0.0, 0.0, 0.0, 0.0, 0.0, 0.0, 0.0, 0.0, 0.0, 0.0, 0.0, 0.0, 0.0, 0.0, 0.0, 0.0, 0.0, 0.0, 0.0, 0.0, 0.0, 0.0, 0.0, 0.0, 0.0, 0.0, 0.0, 0.0, 0.0, 0.0, 0.0, 0.0, 0.0, 0.0, 0.0, 0.0, 0.0, 0.0, 0.0, 0.0, 0.0, 0.0, 0.0, 0.0, 0.0, 0.0, 0.0, 0.0, 0.0, 0.0, 0.0, 0.0, 0.0, 0.0, 0.0, 0.0, 0.0, 0.0, 0.0, 0.0, 0.0, 0.0, 0.0, 0.0, 0.0, 0.0, 0.0, 0.0, 0.0, 0.0, 0.0, 0.0, 0.0, 0.0, 0.0, 0.0, 0.0, 0.0, 0.0, 0.0, 0.0, 0.0, 0.0, 0.0, 0.0, 0.0, 0.0, 0.0, 0.0, 0.0, 0.0, 0.0, 0.0, 0.0, 0.0, 0.0, 0.0, 0.0, 0.0, 0.0, 0.0, 0.0, 0.0, 0.0, 0.0, 0.0, 0.0, 0.0, 0.0, 0.0, 0.0, 0.0, 0.0, 0.0, 0.0, 0.0, 0.0, 0.0, 0.0, 0.0, 0.0, 0.0, 0.0, 0.0, 0.0, 0.0, 0.0, 0.0, 0.0, 0.0, 0.0, 0.0, 0.0, 0.0, 0.0, 0.0, 0.0, 0.0, 0.0, 0.0, 0.0, 0.0, 0.0, 0.0, 0.0, 0.0, 0.0, 0.0, 0.0, 0.0, 0.0, 0.0, 0.0, 0.0, 0.0, 0.0, 0.0, 0.0, 0.0, 0.0, 0.0, 0.0, 0.0, 0.0, 0.0, 0.0, 0.0, 0.0, 0.0, 0.0, 0.0, 0.0, 0.0, 0.0, 0.0, 0.0, 0.0, 0.0, 0.0, 0.0, 0.0, 0.0, 0.0, 0.0, 0.0, 0.0, 0.0, 0.0, 0.0, 0.0, 0.0, 0.0, 0.0, 0.0, 0.0, 0.0, 0.0, 0.0, 0.0, 0.0, 0.0, 0.0, 0.0, 0.0, 0.0, 0.0, 0.0, 0.0, 0.0, 0.0, 0.0, 0.0, 0.0, 0.0, 0.0, 0.0, 0.0, 0.0, 0.0, 0.0, 0.0, 0.0, 0.0, 0.0, 0.0, 0.0, 0.0, 0.0, 0.0, 0.0, 0.0, 0.0, 0.0, 0.0, 0.0, 0.0, 0.0, 0.0, 0.0, 0.0, 0.0, 0.0, 0.0, 0.0, 0.0, 0.0, 0.0, 0.0, 0.0, 0.0, 0.0, 0.0, 0.0, 0.0, 0.0, 0.0, 0.0, 0.0, 0.0, 0.0, 0.0, 0.0, 0.0, 0.0, 0.0, 0.0, 0.0, 0.0, 0.0, 0.0, 0.0, 0.0, 0.0, 0.0, 0.0, 0.0, 0.0, 0.0, 0.0, 0.0, 0.0, 0.0, 0.0, 0.0, 0.0, 0.0, 0.0, 0.0, 0.0, 0.0, 0.0, 0.0, 0.0, 0.0, 0.0, 0.0, 0.0, 0.0, 0.0, 0.0, 0.0, 0.0, 0.0, 0.0, 0.0, 0.0, 0.0, 0.0, 0.0, 0.0, 0.0, 0.0, 0.0, 0.0, 0.0, 0.0, 0.0, 0.0, 0.0, 0.0, 0.0, 0.0, 0.0, 0.0, 0.0, 0.0, 0.0, 0.0, 0.0, 0.0, 0.0, 0.0, 0.0, 0.0, 0.0, 0.0, 0.0, 0.0, 0.0, 0.0, 0.0, 0.0, 0.0, 0.0, 0.0, 0.0, 0.0, 0.0, 0.0, 0.0, 0.0, 0.0, 0.0, 0.0, 0.0, 0.0, 0.0, 0.0, 0.0, 0.0, 0.0, 0.0, 0.0, 0.0, 0.0, 0.0, 0.0, 0.0, 0.0, 0.0, 0.0, 0.0, 0.0, 0.0, 0.0, 0.0, 0.0, 0.0, 0.0, 0.0, 0.0, 0.0, 0.0, 0.0, 0.0, 0.0, 0.0, 0.0, 0.0, 0.0, 0.0, 0.0, 0.0, 0.0, 0.0, 0.0, 0.0, 0.0, 0.0, 0.0, 0.0, 0.0, 0.0, 0.0, 0.0, 0.0, 0.0, 0.0, 0.0, 0.0, 0.0, 0.0, 0.0, 0.0, 0.0, 0.0, 0.0, 0.0, 0.0, 0.0, 0.0, 0.0, 0.0, 0.0, 0.0, 0.0, 0.0, 0.0, 0.0, 0.0, 0.0, 0.0, 0.0, 0.0, 0.0, 0.0, 0.0, 0.0, 0.0, 0.0, 0.0, 0.0, 0.0, 0.0, 0.0, 0.0, 0.0, 0.0, 0.0, 0.0, 0.0, 0.0, 0.0, 0.0, 0.0, 0.0, 0.0, 0.0, 0.0, 0.0, 0.0, 0.0, 0.0, 0.0, 0.0, 0.0, 0.0, 0.0, 0.0, 0.0, 0.0, 0.0, 0.0, 0.0, 0.0, 0.0, 0.0, 0.0, 0.0, 0.0, 0.0, 0.0, 0.0, 0.0, 0.0, 0.0, 0.0, 0.0, 0.0, 0.0, 0.0, 0.0, 0.0, 0.0, 0.0, 0.0, 0.0, 0.0, 0.0, 0.0, 0.0, 0.0, 0.0, 0.0, 0.0, 0.0, 0.0, 0.0, 0.0, 0.0, 0.0, 0.0, 0.0, 0.0, 0.0, 0.0, 0.0, 0.0, 0.0, 0.0, 0.0, 0.0, 0.0, 0.0, 0.0, 0.0, 0.0, 0.0, 0.0, 0.0, 0.0, 0.0, 0.0, 0.0, 0.0, 0.0, 0.0, 0.0, 0.0, 0.0, 0.0, 0.0, 0.0, 0.0, 0.0, 0.0, 0.0, 0.0, 0.0, 0.0, 0.0, 0.0, 0.0, 0.0, 0.0, 0.0, 0.0, 0.0, 0.0, 0.0, 0.0, 0.0, 0.0, 0.0, 0.0, 0.0, 0.0, 0.0, 0.0, 0.0, 0.0, 0.0, 0.0, 0.0, 0.0, 0.0, 0.0, 0.0, 0.0, 0.0, 0.0, 0.0, 0.0, 0.0, 0.0, 0.0, 0.0, 0.0, 0.0, 0.0, 0.0, 0.0, 0.0, 0.0, 0.0, 0.0, 0.0, 0.0, 0.0, 0.0, 0.0, 0.0, 0.0, 0.0, 0.0, 0.0, 0.0, 0.0, 0.0, 0.0, 0.0, 0.0, 0.0, 0.0, 0.0, 0.0, 0.0, 0.0, 0.0, 0.0, 0.0, 0.0, 0.0, 0.0, 0.0, 0.0, 0.0, 0.0, 0.0, 0.0, 0.0, 0.0, 0.0, 0.0, 0.0, 0.0, 0.0, 0.0, 0.0, 0.0, 0.0, 0.0, 0.0, 0.0, 0.0, 0.0, 0.0, 0.0, 0.0, 0.0, 0.0, 0.0, 0.0, 0.0, 0.0, 0.0, 0.0, 0.0, 0.0, 0.0, 0.0, 0.0, 0.0, 0.0, 0.0, 0.0, 0.0, 0.0, 0.0, 0.0, 0.0, 0.0, 0.0, 0.0, 0.0, 0.0, 0.0, 0.0, 0.0, 0.0, 0.0, 0.0, 0.0, 0.0, 0.0, 0.0, 0.0, 0.0, 0.0, 0.0, 0.0, 0.0, 0.0, 0.0, 0.0, 0.0, 0.0, 0.0, 0.0, 0.0, 0.0, 0.0, 0.0, 0.0, 0.0, 0.0, 0.0, 0.0, 0.0, 0.0, 0.0, 0.0, 0.0, 0.0, 0.0, 0.0, 0.0, 0.0, 0.0, 0.0, 0.0, 0.0, 0.0, 0.0, 0.0, 0.0, 0.0, 0.0, 0.0, 0.0, 0.0, 0.0, 0.0, 0.0, 0.0, 0.0, 0.0, 0.0, 0.0, 0.0, 0.0, 0.0, 0.0, 0.0, 0.0, 0.0, 0.0, 0.0, 0.0, 0.0, 0.0, 0.0, 0.0, 0.0, 0.0, 0.0, 0.0, 0.0, 0.0, 0.0, 0.0, 0.0, 0.0, 0.0, 0.0, 0.0, 0.0, 0.0, 0.0, 0.0, 0.0, 0.0, 0.0, 0.0, 0.0, 0.0, 0.0, 0.0, 0.0, 0.0, 0.0, 0.0, 0.0, 0.0, 0.0, 0.0, 0.0, 0.0, 0.0, 0.0, 0.0, 0.0, 0.0, 0.0, 0.0, 0.0, 0.0, 0.0, 0.0, 0.0, 0.0, 0.0, 0.0, 0.0, 0.0, 0.0, 0.0, 0.0, 0.0, 0.0, 0.0, 0.0, 0.0, 0.0, 0.0, 0.0, 0.0, 0.0, 0.0, 0.0, 0.0, 0.0, 0.0, 0.0, 0.0, 0.0, 0.0, 0.0, 0.0, 0.0, 0.0, 0.0, 0.0, 0.0, 0.0, 0.0, 0.0, 0.0, 0.0, 0.0, 0.0, 0.0, 0.0, 0.0, 0.0, 0.0, 0.0, 0.0, 0.0, 0.0, 0.0, 0.0, 0.0, 0.0, 0.0, 0.0, 0.0, 0.0, 0.0, 0.0, 0.0, 0.0, 0.0, 0.0, 0.0, 0.0, 0.0, 0.0, 0.0, 0.0, 0.0, 0.0, 0.0, 0.0, 0.0, 0.0, 0.0, 0.0, 0.0, 0.0, 0.0, 0.0, 0.0, 0.0, 0.0, 0.0, 0.0, 0.0, 0.0, 0.0, 0.0, 0.0, 0.0, 0.0, 0.0, 0.0, 0.0, 0.0, 0.0, 0.0, 0.0, 0.0, 0.0, 0.0, 0.0, 0.0, 0.0, 0.0, 0.0, 0.0, 0.0, 0.0, 0.0, 0.0, 0.0, 0.0, 0.0, 0.0, 0.0, 0.0, 0.0, 0.0, 0.0, 0.0, 0.0, 0.0, 0.0, 0.0, 0.0, 0.0, 0.0, 0.0, 0.0, 0.0, 0.0, 0.0, 0.0, 0.0, 0.0, 0.0, 0.0, 0.0, 0.0, 0.0, 0.0, 0.0, 0.0, 0.0, 0.0, 0.0, 0.0, 0.0, 0.0, 0.0, 0.0, 0.0, 0.0, 0.0, 0.0, 0.0, 0.0, 0.0, 0.0, 0.0, 0.0, 0.0, 0.0, 0.0, 0.0, 0.0, 0.0, 0.0, 0.0, 0.0, 0.0, 0.0, 0.0, 0.0, 0.0, 0.0, 0.0, 0.0, 0.0, 0.0, 0.0, 0.0, 0.0, 0.0, 0.0, 0.0, 0.0, 0.0, 0.0, 0.0, 0.0, 0.0, 0.0, 0.0, 0.0, 0.0, 0.0, 0.0, 0.0, 0.0, 0.0, 0.0, 0.0, 0.0, 0.0, 0.0, 0.0, 0.0, 0.0, 0.0, 0.0, 0.0, 0.0, 0.0, 0.0, 0.0, 0.0, 0.0, 0.0, 0.0, 0.0, 0.0, 0.0, 0.0, 0.0, 0.0, 0.0, 0.0, 0.0, 0.0, 0.0, 0.0, 0.0, 0.0, 0.0, 0.0, 0.0, 0.0, 0.0, 0.0, 0.0, 0.0, 0.0, 0.0, 0.0, 0.0, 0.0, 0.0, 0.0, 0.0, 0.0, 0.0, 0.0, 0.0, 0.0, 0.0, 0.0, 0.0, 0.0, 0.0, 0.0, 0.0, 0.0, 0.0, 0.0, 0.0, 0.0, 0.0, 0.0, 0.0, 0.0, 0.0, 0.0, 0.0, 0.0, 0.0, 0.0, 0.0, 0.0, 0.0, 0.0, 0.0, 0.0, 0.0, 0.0, 0.0, 0.0, 0.0, 0.0, 0.0, 0.0, 0.0, 0.0, 0.0, 0.0, 0.0, 0.0, 0.0, 0.0, 0.0, 0.0, 0.0, 0.0, 0.0, 0.0, 0.0, 0.0, 0.0, 0.0, 0.0, 0.0, 0.0, 0.0, 0.0, 0.0, 0.0, 0.0, 0.0, 0.0, 0.0, 0.0, 0.0, 0.0, 0.0, 0.0, 0.0, 0.0, 0.0, 0.0, 0.0, 0.0, 0.0, 0.0, 0.0, 0.0, 0.0, 0.0, 0.0, 0.0, 0.0, 0.0, 0.0, 0.0, 0.0, 0.0, 0.0, 0.0, 0.0, 0.0, 0.0, 0.0, 0.0, 0.0, 0.0, 0.0, 0.0, 0.0, 0.0, 0.0, 0.0, 0.0, 0.0, 0.0, 0.0, 0.0, 0.0, 0.0, 0.0, 0.0, 0.0, 0.0, 0.0, 0.0, 0.0, 0.0, 0.0, 0.0, 0.0, 0.0, 0.0, 0.0, 0.0, 0.0, 0.0, 0.0, 0.0, 0.0, 0.0, 0.0, 0.0, 0.0, 0.0, 0.0, 0.0, 0.0, 0.0, 0.0, 0.0, 0.0, 0.0, 0.0, 0.0, 0.0, 0.0, 0.0, 0.0, 0.0, 0.0, 0.0, 0.0, 0.0, 0.0, 0.0, 0.0, 0.0, 0.0, 0.0, 0.0, 0.0, 0.0, 0.0, 0.0, 0.0, 0.0, 0.0, 0.0, 0.0, 0.0, 0.0, 0.0, 0.0, 0.0, 0.0, 0.0, 0.0, 0.0, 0.0, 0.0, 0.0, 0.0, 0.0, 0.0, 0.0, 0.0, 0.0, 0.0, 0.0, 0.0, 0.0, 0.0, 0.0, 0.0, 0.0, 0.0, 0.0, 0.0, 0.0, 0.0, 0.0, 0.0, 0.0, 0.0, 0.0, 0.0, 0.0, 0.0, 0.0, 0.0, 0.0, 0.0, 0.0, 0.0, 0.0, 0.0, 0.0, 0.0, 0.0, 0.0, 0.0, 0.0, 0.0, 0.0, 0.0, 0.0, 0.0, 0.0, 0.0, 0.0, 0.0, 0.0, 0.0, 0.0, 0.0, 0.0, 0.0, 0.0, 0.0, 0.0, 0.0, 0.0, 0.0, 0.0, 0.0, 0.0, 0.0, 0.0, 0.0, 0.0, 0.0, 0.0, 0.0, 0.0, 0.0, 0.0, 0.0, 0.0, 0.0, 0.0, 0.0, 0.0, 0.0, 0.0, 0.0, 0.0, 0.0, 0.0, 0.0, 0.0, 0.0, 0.0, 0.0, 0.0, 0.0, 0.0, 0.0, 0.0, 0.0, 0.0, 0.0, 0.0, 0.0, 0.0, 0.0, 0.0, 0.0, 0.0, 0.0, 0.0, 0.0, 0.0, 0.0, 0.0, 0.0, 0.0, 0.0, 0.0, 0.0, 0.0, 0.0, 0.0, 0.0, 0.0, 0.0, 0.0, 0.0, 0.0, 0.0, 0.0, 0.0, 0.0, 0.0, 0.0, 0.0, 0.0, 0.0, 0.0, 0.0, 0.0, 0.0, 0.0, 0.0, 0.0, 0.0, 0.0, 0.0, 0.0, 0.0, 0.0, 0.0, 0.0, 0.0, 0.0, 0.0, 0.0, 0.0, 0.0, 0.0, 0.0, 0.0, 0.0, 0.0, 0.0, 0.0, 0.0, 0.0, 0.0, 0.0, 0.0, 0.0, 0.0, 0.0, 0.0, 0.0, 0.0, 0.0, 0.0, 0.0, 0.0, 0.0, 0.0, 0.0, 0.0, 0.0, 0.0, 0.0, 0.0, 0.0, 0.0, 0.0, 0.0, 0.0, 0.0, 0.0, 0.0, 0.0, 0.0, 0.0, 0.0, 0.0, 0.0, 0.0, 0.0, 0.0, 0.0, 0.0, 0.0, 0.0, 0.0, 0.0, 0.0, 0.0, 0.0, 0.0, 0.0, 0.0, 0.0, 0.0, 0.0, 0.0, 0.0, 0.0, 0.0, 0.0, 0.0, 0.0, 0.0, 0.0, 0.0, 0.0, 0.0, 0.0, 0.0, 0.0, 0.0, 0.0, 0.0, 0.0, 0.0, 0.0, 0.0, 0.0, 0.0, 0.0, 0.0, 0.0, 0.0, 0.0, 0.0, 0.0, 0.0, 0.0, 0.0, 0.0, 0.0, 0.0, 0.0, 0.0, 0.0, 0.0, 0.0, 0.0, 0.0, 0.0, 0.0, 0.0, 0.0, 0.0, 0.0, 0.0, 0.0, 0.0, 0.0, 0.0, 0.0, 0.0, 0.0, 0.0, 0.0, 0.0, 0.0, 0.0, 0.0, 0.0, 0.0, 0.0, 0.0, 0.0, 0.0, 0.0, 0.0, 0.0, 0.0, 0.0, 0.0, 0.0, 0.0, 0.0, 0.0, 0.0, 0.0, 0.0, 0.0, 0.0, 0.0, 0.0, 0.0, 0.0, 0.0, 0.0, 0.0, 0.0, 0.0, 0.0, 0.0, 0.0, 0.0, 0.0, 0.0, 0.0, 0.0, 0.0, 0.0, 0.0, 0.0, 0.0, 0.0, 0.0, 0.0, 0.0, 0.0, 0.0, 0.0, 0.0, 0.0, 0.0, 0.0, 0.0, 0.0, 0.0, 0.0, 0.0, 0.0, 0.0, 0.0, 0.0, 0.0, 0.0, 0.0, 0.0, 0.0, 0.0, 0.0, 0.0, 0.0, 0.0, 0.0, 0.0, 0.0, 0.0, 0.0, 0.0, 0.0, 0.0, 0.0, 0.0, 0.0, 0.0, 0.0, 0.0, 0.0, 0.0, 0.0, 0.0, 0.0, 0.0, 0.0, 0.0, 0.0, 0.0, 0.0, 0.0, 0.0, 0.0, 0.0, 0.0, 0.0, 0.0, 0.0, 0.0, 0.0, 0.0, 0.0, 0.0, 0.0, 0.0, 0.0, 0.0, 0.0, 0.0, 0.0, 0.0, 0.0, 0.0, 0.0, 0.0, 0.0, 0.0, 0.0, 0.0, 0.0, 0.0, 0.0, 0.0, 0.0, 0.0, 0.0, 0.0, 0.0, 0.0, 0.0, 0.0, 0.0, 0.0, 0.0, 0.0, 0.0, 0.0, 0.0, 0.0, 0.0, 0.0, 0.0, 0.0, 0.0, 0.0, 0.0, 0.0, 0.0, 0.0, 0.0, 0.0, 0.0, 0.0, 0.0, 0.0, 0.0, 0.0, 0.0, 0.0, 0.0, 0.0, 0.0, 0.0, 0.0, 0.0, 0.0, 0.0, 0.0, 0.0, 0.0, 0.0, 0.0, 0.0, 0.0, 0.0, 0.0, 0.0, 0.0, 0.0, 0.0, 0.0, 0.0, 0.0, 0.0, 0.0, 0.0, 0.0, 0.0, 0.0, 0.0, 0.0, 0.0, 0.0, 0.0, 0.0, 0.0, 0.0, 0.0, 0.0, 0.0, 0.0, 0.0, 0.0, 0.0, 0.0, 0.0, 0.0, 0.0, 0.0, 0.0, 0.0, 0.0, 0.0, 0.0, 0.0, 0.0, 0.0, 0.0, 0.0, 0.0, 0.0, 0.0, 0.0, 0.0, 0.0, 0.0, 0.0, 0.0, 0.0, 0.0, 0.0, 0.0, 0.0, 0.0, 0.0, 0.0, 0.0, 0.0, 0.0, 0.0, 0.0, 0.0, 0.0, 0.0, 0.0, 0.0, 0.0, 0.0, 0.0, 0.0, 0.0, 0.0, 0.0, 0.0, 0.0, 0.0, 0.0, 0.0, 0.0, 0.0, 0.0, 0.0, 0.0, 0.0, 0.0, 0.0, 0.0, 0.0, 0.0, 0.0, 0.0, 0.0, 0.0, 0.0, 0.0, 0.0, 0.0, 0.0, 0.0, 0.0, 0.0, 0.0, 0.0, 0.0, 0.0, 0.0, 0.0, 0.0, 0.0, 0.0, 0.0, 0.0, 0.0, 0.0, 0.0, 0.0, 0.0, 0.0, 0.0, 0.0, 0.0, 0.0, 0.0, 0.0, 0.0, 0.0, 0.0, 0.0, 0.0, 0.0, 0.0, 0.0, 0.0, 0.0, 0.0, 0.0, 0.0, 0.0, 0.0, 0.0, 0.0, 0.0, 0.0, 0.0, 0.0, 0.0, 0.0, 0.0, 0.0, 0.0, 0.0, 0.0, 0.0, 0.0, 0.0, 0.0, 0.0, 0.0, 0.0, 0.0, 0.0, 0.0, 0.0, 0.0, 0.0, 0.0, 0.0, 0.0, 0.0, 0.0, 0.0, 0.0, 0.0, 0.0, 0.0, 0.0, 0.0, 0.0, 0.0, 0.0, 0.0, 0.0, 0.0, 0.0, 0.0, 0.0, 0.0, 0.0, 0.0, 0.0, 0.0, 0.0, 0.0, 0.0, 0.0, 0.0, 0.0, 0.0, 0.0, 0.0, 0.0, 0.0, 0.0, 0.0, 0.0, 0.0, 0.0, 0.0, 0.0, 0.0, 0.0, 0.0, 0.0, 0.0, 0.0, 0.0, 0.0, 0.0, 0.0, 0.0, 0.0, 0.0, 0.0, 0.0, 0.0, 0.0, 0.0, 0.0, 0.0, 0.0, 0.0, 0.0, 0.0, 0.0, 0.0, 0.0, 0.0, 0.0, 0.0, 0.0, 0.0, 0.0, 0.0, 0.0, 0.0, 0.0, 0.0, 0.0, 0.0, 0.0, 0.0, 0.0, 0.0, 0.0, 0.0, 0.0, 0.0, 0.0, 0.0, 0.0, 0.0, 0.0, 0.0, 0.0, 0.0, 0.0, 0.0, 0.0, 0.0, 0.0, 0.0, 0.0, 0.0, 0.0, 0.0, 0.0, 0.0, 0.0, 0.0, 0.0, 0.0, 0.0, 0.0, 0.0, 0.0, 0.0, 0.0, 0.0, 0.0, 0.0, 0.0, 0.0, 0.0, 0.0, 0.0, 0.0, 0.0, 0.0, 0.0, 0.0, 0.0, 0.0, 0.0, 0.0, 0.0, 0.0, 0.0, 0.0, 0.0, 0.0, 0.0, 0.0, 0.0, 0.0, 0.0, 0.0, 0.0, 0.0, 0.0, 0.0, 0.0, 0.0, 0.0, 0.0, 0.0, 0.0, 0.0, 0.0, 0.0, 0.0, 0.0, 0.0, 0.0, 0.0, 0.0, 0.0, 0.0, 0.0, 0.0, 0.0, 0.0, 0.0, 0.0, 0.0, 0.0, 0.0, 0.0, 0.0, 0.0, 0.0, 0.0, 0.0, 0.0, 0.0, 0.0, 0.0, 0.0, 0.0, 0.0, 0.0, 0.0, 0.0, 0.0, 0.0, 0.0, 0.0, 0.0, 0.0, 0.0, 0.0, 0.0, 0.0, 0.0, 0.0, 0.0, 0.0, 0.0, 0.0, 0.0, 0.0, 0.0, 0.0, 0.0, 0.0, 0.0, 0.0, 0.0, 0.0, 0.0, 0.0, 0.0, 0.0, 0.0, 0.0, 0.0, 0.0, 0.0, 0.0, 0.0, 0.0, 0.0, 0.0, 0.0, 0.0, 0.0, 0.0, 0.0, 0.0, 0.0, 0.0, 0.0, 0.0, 0.0, 0.0, 0.0, 0.0, 0.0, 0.0, 0.0, 0.0, 0.0, 0.0, 0.0, 0.0, 0.0, 0.0, 0.0, 0.0, 0.0, 0.0, 0.0, 0.0, 0.0, 0.0, 0.0, 0.0, 0.0, 0.0, 0.0, 0.0, 0.0, 0.0, 0.0, 0.0, 0.0, 0.0, 0.0, 0.0, 0.0, 0.0, 0.0, 0.0, 0.0, 0.0, 0.0, 0.0, 0.0, 0.0, 0.0, 0.0, 0.0, 0.0, 0.0, 0.0, 0.0, 0.0, 0.0, 0.0, 0.0, 0.0, 0.0, 0.0, 0.0, 0.0, 0.0, 0.0, 0.0, 0.0, 0.0, 0.0, 0.0, 0.0, 0.0, 0.0, 0.0, 0.0, 0.0, 0.0, 0.0, 0.0, 0.0, 0.0, 0.0, 0.0, 0.0, 0.0, 0.0, 0.0, 0.0, 0.0, 0.0, 0.0, 0.0, 0.0, 0.0, 0.0, 0.0, 0.0, 0.0, 0.0, 0.0, 0.0, 0.0, 0.0, 0.0, 0.0, 0.0, 0.0, 0.0, 0.0, 0.0, 0.0, 0.0, 0.0, 0.0, 0.0, 0.0, 0.0, 0.0, 0.0, 0.0, 0.0, 0.0, 0.0, 0.0, 0.0, 0.0, 0.0, 0.0, 0.0, 0.0, 0.0, 0.0, 0.0, 0.0, 0.0, 0.0, 0.0, 0.0, 0.0, 0.0, 0.0, 0.0, 0.0, 0.0, 0.0, 0.0, 0.0, 0.0, 0.0, 0.0, 0.0, 0.0, 0.0, 0.0, 0.0, 0.0, 0.0, 0.0, 0.0, 0.0, 0.0, 0.0, 0.0, 0.0, 0.0, 0.0, 0.0, 0.0, 0.0, 0.0, 0.0, 0.0, 0.0, 0.0, 0.0, 0.0, 0.0, 0.0, 0.0, 0.0, 0.0, 0.0, 0.0, 0.0, 0.0, 0.0, 0.0, 0.0, 0.0, 0.0, 0.0, 0.0, 0.0, 0.0, 0.0, 0.0, 0.0, 0.0, 0.0, 0.0, 0.0, 0.0, 0.0, 0.0, 0.0, 0.0, 0.0, 0.0, 0.0, 0.0, 0.0, 0.0, 0.0, 0.0, 0.0, 0.0, 0.0, 0.0, 0.0, 0.0, 0.0, 0.0, 0.0, 0.0, 0.0, 0.0, 0.0, 0.0, 0.0, 0.0, 0.0, 0.0, 0.0, 0.0, 0.0, 0.0, 0.0, 0.0, 0.0, 0.0, 0.0, 0.0, 0.0, 0.0, 0.0, 0.0, 0.0, 0.0, 0.0, 0.0, 0.0, 0.0, 0.0, 0.0, 0.0, 0.0, 0.0, 0.0, 0.0, 0.0, 0.0, 0.0, 0.0, 0.0, 0.0, 0.0, 0.0, 0.0, 0.0, 0.0, 0.0, 0.0, 0.0, 0.0, 0.0, 0.0, 0.0, 0.0, 0.0, 0.0, 0.0, 0.0, 0.0, 0.0, 0.0, 0.0, 0.0, 0.0, 0.0, 0.0, 0.0, 0.0, 0.0, 0.0, 0.0, 0.0, 0.0, 0.0, 0.0, 0.0, 0.0, 0.0, 0.0, 0.0, 0.0, 0.0, 0.0, 0.0, 0.0, 0.0, 0.0, 0.0, 0.0, 0.0, 0.0, 0.0, 0.0, 0.0, 0.0, 0.0, 0.0, 0.0, 0.0, 0.0, 0.0, 0.0, 0.0, 0.0, 0.0, 0.0, 0.0, 0.0, 0.0, 0.0, 0.0, 0.0, 0.0, 0.0, 0.0, 0.0, 0.0, 0.0, 0.0, 0.0, 0.0, 0.0, 0.0, 0.0, 0.0, 0.0, 0.0, 0.0, 0.0, 0.0, 0.0, 0.0, 0.0, 0.0, 0.0, 0.0, 0.0, 0.0, 0.0, 0.0, 0.0, 0.0, 0.0, 0.0, 0.0, 0.0, 0.0, 0.0, 0.0, 0.0, 0.0, 0.0, 0.0, 0.0, 0.0, 0.0, 0.0, 0.0, 0.0, 0.0, 0.0, 0.0, 0.0, 0.0, 0.0, 0.0, 0.0, 0.0, 0.0, 0.0, 0.0, 0.0, 0.0, 0.0, 0.0, 0.0, 0.0, 0.0, 0.0, 0.0, 0.0, 0.0, 0.0, 0.0, 0.0, 0.0, 0.0, 0.0, 0.0, 0.0, 0.0, 0.0, 1.0, 1.0, 1.0, 0.0, 1.0, 0.0, 1.0, 1.0, 1.0, 1.0, 0.0, 1.0, 0.0, 1.0, 1.0, 1.0, 1.0, 0.0, 1.0, 1.0, 1.0, 1.0, 1.0, 0.0, 0.0, 1.0, 0.0, 0.0, 0.0, 0.0, 0.0, 1.0, 1.0, 1.0, 0.0, 1.0, 0.0, 1.0, 1.0, 1.0, 0.0, 0.0, 1.0, 0.0, 1.0, 0.0, 0.0, 0.0, 0.0, 0.0, 1.0, 0.0, 1.0, 1.0, 0.0, 1.0, 0.0, 0.0, 1.0, 0.0, 1.0, 0.0, 0.0, 0.0, 1.0, 0.0, 1.0, 1.0, 1.0, 1.0, 1.0, 0.0, 0.0, 1.0, 0.0, 0.0, 0.0, 0.0, 0.0, 1.0, 1.0, 1.0, 1.0, 0.0, 1.0, 0.0, 1.0, 1.0, 0.0, 0.0, 0.0, 1.0, 0.0, 1.0, 0.0, 0.0, 0.0, 1.0, 1.0, 1.0, 1.0, 1.0, 0.0, 1.0, 1.0, 0.0, 0.0, 0.0, 0.0, 0.0, 1.0, 0.0, 0.0, 1.0, 1.0, 1.0, 1.0, 1.0, 0.0, 1.0, 0.0, 0.0, 0.0, 1.0, 0.0, 1.0, 0.0, 0.0, 0.0, 1.0, 1.0, 1.0, 1.0, 1.0, 0.0, 1.0, 1.0, 0.0, 0.0, 0.0, 0.0, 0.0, 1.0, 0.0, 1.0, 0.0, 0.0, 0.0, 0.0, 0.0, 1.0, 0.0, 1.0, 0.0, 0.0, 0.0, 0.0, 0.0, 1.0, 0.0, 1.0, 1.0, 1.0, 0.0, 1.0, 0.0, 1.0, 1.0, 0.0, 0.0, 0.0, 1.0, 0.0, 1.0, 0.0, 0.0, 0.0, 1.0, 1.0, 1.0, 1.0, 1.0, 0.0, 1.0, 1.0, 1.0, 1.0, 0.0, 1.0, 0.0, 1.0, 1.0, 0.0, 0.0, 0.0, 1.0, 0.0, 1.0, 0.0, 0.0, 0.0, 1.0, 1.0, 1.0, 1.0, 1.0, 0.0, 1.0, 0.0, 0.0, 0.0, 1.0, 1.0, 1.0, 1.0, 0.0, 1.0, 0.0, 0.0, 0.0, 0.0, 0.0, 1.0, 0.0, 1.0, 1.0, 1.0, 0.0, 1.0, 0.0, 1.0, 1.0, 0.0, 0.0, 0.0, 1.0, 0.0, 1.0, 0.0, 0.0])
me_plane_001.materials.append(mat_material)
me_plane_001.update()

# ---- objects
ob_plane_001 = bpy.data.objects.new('Plane.001', me_plane_001)

# ---- transforms, parenting, visibility, modifiers, constraints
ob_plane_001.location = (-1.23e-18, -0.06415, 0.3636)
ob_plane_001.rotation_euler = (0.03833, -0.0, 0.0)
ob_plane_001.scale = (0.2213, 0.2042, 0.2212)
_m = ob_plane_001.modifiers.new('Mirror', 'MIRROR')

# ---- collection membership
col_collection.objects.link(ob_plane_001)

# ---- scene / render settings (as saved in the file)
scene.frame_start = 1; scene.frame_end = 250; scene.frame_set(1)
scene.render.engine = 'BLENDER_EEVEE_NEXT'
bpy.context.view_layer.update()

# ---- added for rendering (the .blend has no active camera and no usable light): camera, sun
cam_auto = bpy.data.cameras.new('AutoCamera')
cam_auto.lens = 50.0
cam_auto.sensor_width = 36.0
cam_auto.clip_end = 1000.0
ob_auto_camera = bpy.data.objects.new('AutoCamera', cam_auto)
scene.collection.objects.link(ob_auto_camera)
ob_auto_camera.location = (1.29439, -1.54238, 1.52898)
ob_auto_camera.rotation_euler = (1.09748, -7.21219e-08, 0.694738)
scene.camera = ob_auto_camera
light_auto_sun = bpy.data.lights.new('AutoSun', 'SUN')
light_auto_sun.energy = 3.0
light_auto_sun.angle = 0.0523599
ob_auto_sun = bpy.data.objects.new('AutoSun', light_auto_sun)
scene.collection.objects.link(ob_auto_sun)
ob_auto_sun.rotation_euler = (0.872665, 0.174533, 0.523599)
bpy.context.view_layer.update()
